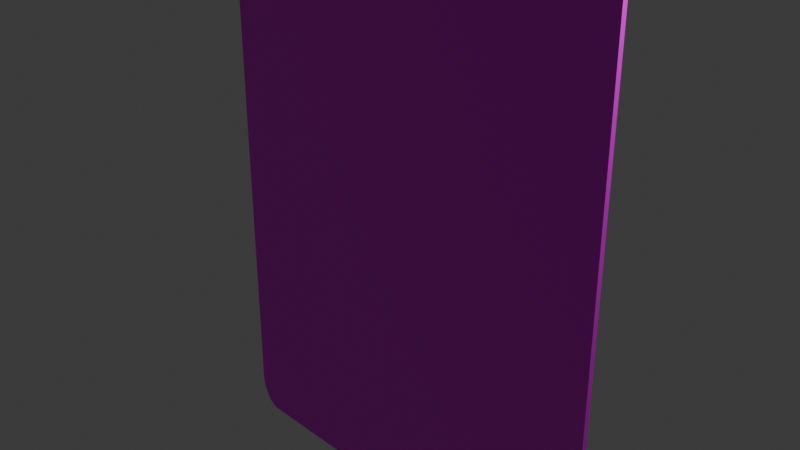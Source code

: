 # Source: card.blend  (saved by Blender 4.0.36; exported with 4.5.12 LTS)
import bpy
from mathutils import Matrix  # noqa: F401  (used for matrix-valued properties, if any)

bpy.ops.wm.read_factory_settings(use_empty=True)
scene = bpy.context.scene
scene.name = 'Scene'

# ---- collections
col_collection = bpy.data.collections.new('Collection'); scene.collection.children.link(col_collection)

# ---- images (referenced by path relative to the original .blend; pixels are not part of the script)
import os
ASSET_DIR = os.environ.get("B2B_ASSET_DIR", "")  # directory of the original .blend (textures are referenced by path, not embedded)
HERE = os.path.dirname(os.path.abspath(__file__))  # packed textures are extracted next to this script under _unpacked/

def load_image(name, relpath, width, height, colorspace="sRGB"):
    """Load a texture the original file referenced (path relative to the .blend, or extracted next to this script)."""
    p = next((c for c in (os.path.join(HERE, relpath), os.path.join(ASSET_DIR, relpath)) if relpath and os.path.exists(c)), "")
    if p:
        img = bpy.data.images.load(p, check_existing=True)
        img.name = name
    else:  # same state as the original file: an image datablock whose file is absent (Cycles renders it pink)
        img = bpy.data.images.new(name, width, height)
        img.source = "FILE"
        img.filepath = "//" + (relpath or name)
    img.colorspace_settings.name = colorspace
    return img
img_img_1348_png_001 = load_image('IMG_1348.png.001', 'IMG_1348.png', 1024, 1024, 'sRGB')
img_img_9387_png = load_image('IMG_9387.PNG', 'IMG_9387.PNG', 1024, 1024, 'sRGB')

# ---- materials (node trees are filled in below, after node groups)
mat_material = bpy.data.materials.new('Material')
mat_material.alpha_threshold = 0.0
mat_material.use_transparent_shadow = False
mat_material.roughness = 0.5
mat_material.line_color = (0.0, 0.0, 0.0, 1.0)
mat_material_001 = bpy.data.materials.new('Material.001')
mat_material_001.use_transparent_shadow = False
mat_material_002 = bpy.data.materials.new('Material.002')
mat_material_002.use_transparent_shadow = False

# ---- material node trees
mat_material.use_nodes = True; mat_material.node_tree.nodes.clear()
_N = mat_material.node_tree.nodes; _L = mat_material.node_tree.links
n0 = _N.new('ShaderNodeOutputMaterial'); n0.name = 'Material Output'; n0.location = (300, 300)
n1 = _N.new('ShaderNodeBsdfPrincipled'); n1.name = 'Principled BSDF'; n1.location = (10, 300)
n1.inputs[3].default_value = 1.45
n2 = _N.new('ShaderNodeTexImage'); n2.name = 'Image Texture'; n2.location = (-280, 275)
n2.image = img_img_1348_png_001
_L.new(n1.outputs[0], n0.inputs[0])
_L.new(n2.outputs[0], n1.inputs[0])
n0.is_active_output = True
mat_material_001.use_nodes = True; mat_material_001.node_tree.nodes.clear()
_N = mat_material_001.node_tree.nodes; _L = mat_material_001.node_tree.links
n0 = _N.new('ShaderNodeBsdfPrincipled'); n0.name = 'Principled BSDF'; n0.location = (10, 300)
n0.inputs[0].default_value = (0.2734, 0.8005, 0.5466, 1.0)
n0.inputs[3].default_value = 1.45
n1 = _N.new('ShaderNodeOutputMaterial'); n1.name = 'Material Output'; n1.location = (300, 300)
_L.new(n0.outputs[0], n1.inputs[0])
n1.is_active_output = True
mat_material_002.use_nodes = True; mat_material_002.node_tree.nodes.clear()
_N = mat_material_002.node_tree.nodes; _L = mat_material_002.node_tree.links
n0 = _N.new('ShaderNodeBsdfPrincipled'); n0.name = 'Principled BSDF'; n0.location = (10, 300)
n0.inputs[3].default_value = 1.45
n1 = _N.new('ShaderNodeOutputMaterial'); n1.name = 'Material Output'; n1.location = (300, 300)
n2 = _N.new('ShaderNodeTexImage'); n2.name = 'Image Texture'; n2.location = (-280, 275)
n2.image = img_img_9387_png
_L.new(n0.outputs[0], n1.inputs[0])
_L.new(n2.outputs[0], n0.inputs[0])
n1.is_active_output = True

# ---- world
world_world = bpy.data.worlds.new('World'); scene.world = world_world
world_world.use_nodes = True; world_world.node_tree.nodes.clear()
_N = world_world.node_tree.nodes; _L = world_world.node_tree.links
n0 = _N.new('ShaderNodeOutputWorld'); n0.name = 'World Output'; n0.location = (300, 300)
n1 = _N.new('ShaderNodeBackground'); n1.name = 'Background'; n1.location = (10, 300)
n1.inputs[0].default_value = (0.05088, 0.05088, 0.05088, 1.0)
_L.new(n1.outputs[0], n0.inputs[0])
n0.is_active_output = True
world_world.color = (0.05088, 0.05088, 0.05088)
world_world.use_sun_shadow = False
world_world.sun_shadow_jitter_overblur = 0.0

# ---- cameras
cam_camera = bpy.data.cameras.new('Camera')
cam_camera.clip_end = 100.0
cam_camera.ortho_scale = 7.314

# ---- lights
light_light = bpy.data.lights.new('Light', 'POINT')
light_light.transmission_factor = 0.0
light_light.use_soft_falloff = False
light_light.energy = 1000.0
light_light.shadow_soft_size = 0.1
light_light.shadow_maximum_resolution = 0.006
light_light.use_absolute_resolution = True

# ---- meshes
me_cube = bpy.data.meshes.new('Cube')
me_cube.from_pydata([(2.225, 0.03, 3.5), (2.5, 0.03, 3.115), (2.229, 0.03, 3.5), (2.234, 0.03, 3.5), (2.238, 0.03, 3.5), (2.242, 0.03, 3.499), (2.247, 0.03, 3.499), (2.251, 0.03, 3.498), (2.255, 0.03, 3.498), (2.259, 0.03, 3.497), (2.264, 0.03, 3.496), (2.268, 0.03, 3.495), (2.272, 0.03, 3.494), (2.277, 0.03, 3.493), (2.281, 0.03, 3.492), (2.285, 0.03, 3.491), (2.289, 0.03, 3.489), (2.293, 0.03, 3.488), (2.298, 0.03, 3.486), (2.302, 0.03, 3.485), (2.306, 0.03, 3.483), (2.31, 0.03, 3.481), (2.314, 0.03, 3.479), (2.318, 0.03, 3.477), (2.322, 0.03, 3.475), (2.326, 0.03, 3.473), (2.33, 0.03, 3.471), (2.334, 0.03, 3.468), (2.338, 0.03, 3.466), (2.342, 0.03, 3.463), (2.346, 0.03, 3.461), (2.35, 0.03, 3.458), (2.354, 0.03, 3.455), (2.357, 0.03, 3.452), (2.361, 0.03, 3.449), (2.365, 0.03, 3.446), (2.369, 0.03, 3.443), (2.372, 0.03, 3.44), (2.376, 0.03, 3.437), (2.38, 0.03, 3.433), (2.383, 0.03, 3.43), (2.387, 0.03, 3.426), (2.39, 0.03, 3.423), (2.394, 0.03, 3.419), (2.397, 0.03, 3.415), (2.4, 0.03, 3.412), (2.404, 0.03, 3.408), (2.407, 0.03, 3.404), (2.41, 0.03, 3.4), (2.413, 0.03, 3.396), (2.416, 0.03, 3.391), (2.419, 0.03, 3.387), (2.422, 0.03, 3.383), (2.425, 0.03, 3.379), (2.428, 0.03, 3.374), (2.431, 0.03, 3.37), (2.434, 0.03, 3.365), (2.437, 0.03, 3.36), (2.44, 0.03, 3.356), (2.442, 0.03, 3.351), (2.445, 0.03, 3.346), (2.447, 0.03, 3.341), (2.45, 0.03, 3.336), (2.452, 0.03, 3.331), (2.455, 0.03, 3.326), (2.457, 0.03, 3.321), (2.459, 0.03, 3.316), (2.462, 0.03, 3.311), (2.464, 0.03, 3.306), (2.466, 0.03, 3.3), (2.468, 0.03, 3.295), (2.47, 0.03, 3.29), (2.472, 0.03, 3.284), (2.474, 0.03, 3.279), (2.476, 0.03, 3.273), (2.477, 0.03, 3.268), (2.479, 0.03, 3.262), (2.481, 0.03, 3.257), (2.482, 0.03, 3.251), (2.484, 0.03, 3.245), (2.485, 0.03, 3.24), (2.487, 0.03, 3.234), (2.488, 0.03, 3.228), (2.489, 0.03, 3.222), (2.49, 0.03, 3.217), (2.491, 0.03, 3.211), (2.492, 0.03, 3.205), (2.493, 0.03, 3.199), (2.494, 0.03, 3.193), (2.495, 0.03, 3.187), (2.496, 0.03, 3.181), (2.497, 0.03, 3.175), (2.497, 0.03, 3.169), (2.498, 0.03, 3.163), (2.498, 0.03, 3.157), (2.499, 0.03, 3.151), (2.499, 0.03, 3.145), (2.499, 0.03, 3.139), (2.5, 0.03, 3.133), (2.5, 0.03, 3.127), (2.5, 0.03, 3.121), (2.5, -0.03, 3.115), (2.225, -0.03, 3.5), (2.5, -0.03, 3.121), (2.5, -0.03, 3.127), (2.5, -0.03, 3.133), (2.499, -0.03, 3.139), (2.499, -0.03, 3.145), (2.499, -0.03, 3.151), (2.498, -0.03, 3.157), (2.498, -0.03, 3.163), (2.497, -0.03, 3.169), (2.497, -0.03, 3.175), (2.496, -0.03, 3.181), (2.495, -0.03, 3.187), (2.494, -0.03, 3.193), (2.493, -0.03, 3.199), (2.492, -0.03, 3.205), (2.491, -0.03, 3.211), (2.49, -0.03, 3.217), (2.489, -0.03, 3.222), (2.488, -0.03, 3.228), (2.487, -0.03, 3.234), (2.485, -0.03, 3.24), (2.484, -0.03, 3.245), (2.482, -0.03, 3.251), (2.481, -0.03, 3.257), (2.479, -0.03, 3.262), (2.477, -0.03, 3.268), (2.476, -0.03, 3.273), (2.474, -0.03, 3.279), (2.472, -0.03, 3.284), (2.47, -0.03, 3.29), (2.468, -0.03, 3.295), (2.466, -0.03, 3.3), (2.464, -0.03, 3.306), (2.462, -0.03, 3.311), (2.459, -0.03, 3.316), (2.457, -0.03, 3.321), (2.455, -0.03, 3.326), (2.452, -0.03, 3.331), (2.45, -0.03, 3.336), (2.447, -0.03, 3.341), (2.445, -0.03, 3.346), (2.442, -0.03, 3.351), (2.44, -0.03, 3.356), (2.437, -0.03, 3.36), (2.434, -0.03, 3.365), (2.431, -0.03, 3.37), (2.428, -0.03, 3.374), (2.425, -0.03, 3.379), (2.422, -0.03, 3.383), (2.419, -0.03, 3.387), (2.416, -0.03, 3.391), (2.413, -0.03, 3.396), (2.41, -0.03, 3.4), (2.407, -0.03, 3.404), (2.404, -0.03, 3.408), (2.4, -0.03, 3.412), (2.397, -0.03, 3.415), (2.394, -0.03, 3.419), (2.39, -0.03, 3.423), (2.387, -0.03, 3.426), (2.383, -0.03, 3.43), (2.38, -0.03, 3.433), (2.376, -0.03, 3.437), (2.372, -0.03, 3.44), (2.369, -0.03, 3.443), (2.365, -0.03, 3.446), (2.361, -0.03, 3.449), (2.357, -0.03, 3.452), (2.354, -0.03, 3.455), (2.35, -0.03, 3.458), (2.346, -0.03, 3.461), (2.342, -0.03, 3.463), (2.338, -0.03, 3.466), (2.334, -0.03, 3.468), (2.33, -0.03, 3.471), (2.326, -0.03, 3.473), (2.322, -0.03, 3.475), (2.318, -0.03, 3.477), (2.314, -0.03, 3.479), (2.31, -0.03, 3.481), (2.306, -0.03, 3.483), (2.302, -0.03, 3.485), (2.298, -0.03, 3.486), (2.293, -0.03, 3.488), (2.289, -0.03, 3.489), (2.285, -0.03, 3.491), (2.281, -0.03, 3.492), (2.277, -0.03, 3.493), (2.272, -0.03, 3.494), (2.268, -0.03, 3.495), (2.264, -0.03, 3.496), (2.259, -0.03, 3.497), (2.255, -0.03, 3.498), (2.251, -0.03, 3.498), (2.247, -0.03, 3.499), (2.242, -0.03, 3.499), (2.238, -0.03, 3.5), (2.234, -0.03, 3.5), (2.229, -0.03, 3.5), (-2.5, 0.03, 3.115), (-2.225, 0.03, 3.5), (-2.5, 0.03, 3.121), (-2.5, 0.03, 3.127), (-2.5, 0.03, 3.133), (-2.499, 0.03, 3.139), (-2.499, 0.03, 3.145), (-2.499, 0.03, 3.151), (-2.498, 0.03, 3.157), (-2.498, 0.03, 3.163), (-2.497, 0.03, 3.169), (-2.497, 0.03, 3.175), (-2.496, 0.03, 3.181), (-2.495, 0.03, 3.187), (-2.494, 0.03, 3.193), (-2.493, 0.03, 3.199), (-2.492, 0.03, 3.205), (-2.491, 0.03, 3.211), (-2.49, 0.03, 3.217), (-2.489, 0.03, 3.222), (-2.488, 0.03, 3.228), (-2.487, 0.03, 3.234), (-2.485, 0.03, 3.24), (-2.484, 0.03, 3.245), (-2.482, 0.03, 3.251), (-2.481, 0.03, 3.257), (-2.479, 0.03, 3.262), (-2.477, 0.03, 3.268), (-2.476, 0.03, 3.273), (-2.474, 0.03, 3.279), (-2.472, 0.03, 3.284), (-2.47, 0.03, 3.29), (-2.468, 0.03, 3.295), (-2.466, 0.03, 3.3), (-2.464, 0.03, 3.306), (-2.462, 0.03, 3.311), (-2.459, 0.03, 3.316), (-2.457, 0.03, 3.321), (-2.455, 0.03, 3.326), (-2.452, 0.03, 3.331), (-2.45, 0.03, 3.336), (-2.447, 0.03, 3.341), (-2.445, 0.03, 3.346), (-2.442, 0.03, 3.351), (-2.44, 0.03, 3.356), (-2.437, 0.03, 3.36), (-2.434, 0.03, 3.365), (-2.431, 0.03, 3.37), (-2.428, 0.03, 3.374), (-2.425, 0.03, 3.379), (-2.422, 0.03, 3.383), (-2.419, 0.03, 3.387), (-2.416, 0.03, 3.391), (-2.413, 0.03, 3.396), (-2.41, 0.03, 3.4), (-2.407, 0.03, 3.404), (-2.404, 0.03, 3.408), (-2.4, 0.03, 3.412), (-2.397, 0.03, 3.415), (-2.394, 0.03, 3.419), (-2.39, 0.03, 3.423), (-2.387, 0.03, 3.426), (-2.383, 0.03, 3.43), (-2.38, 0.03, 3.433), (-2.376, 0.03, 3.437), (-2.372, 0.03, 3.44), (-2.369, 0.03, 3.443), (-2.365, 0.03, 3.446), (-2.361, 0.03, 3.449), (-2.357, 0.03, 3.452), (-2.354, 0.03, 3.455), (-2.35, 0.03, 3.458), (-2.346, 0.03, 3.461), (-2.342, 0.03, 3.463), (-2.338, 0.03, 3.466), (-2.334, 0.03, 3.468), (-2.33, 0.03, 3.471), (-2.326, 0.03, 3.473), (-2.322, 0.03, 3.475), (-2.318, 0.03, 3.477), (-2.314, 0.03, 3.479), (-2.31, 0.03, 3.481), (-2.306, 0.03, 3.483), (-2.302, 0.03, 3.485), (-2.298, 0.03, 3.486), (-2.293, 0.03, 3.488), (-2.289, 0.03, 3.489), (-2.285, 0.03, 3.491), (-2.281, 0.03, 3.492), (-2.277, 0.03, 3.493), (-2.272, 0.03, 3.494), (-2.268, 0.03, 3.495), (-2.264, 0.03, 3.496), (-2.259, 0.03, 3.497), (-2.255, 0.03, 3.498), (-2.251, 0.03, 3.498), (-2.247, 0.03, 3.499), (-2.242, 0.03, 3.499), (-2.238, 0.03, 3.5), (-2.234, 0.03, 3.5), (-2.229, 0.03, 3.5), (-2.225, -0.03, 3.5), (-2.5, -0.03, 3.115), (-2.229, -0.03, 3.5), (-2.234, -0.03, 3.5), (-2.238, -0.03, 3.5), (-2.242, -0.03, 3.499), (-2.247, -0.03, 3.499), (-2.251, -0.03, 3.498), (-2.255, -0.03, 3.498), (-2.259, -0.03, 3.497), (-2.264, -0.03, 3.496), (-2.268, -0.03, 3.495), (-2.272, -0.03, 3.494), (-2.277, -0.03, 3.493), (-2.281, -0.03, 3.492), (-2.285, -0.03, 3.491), (-2.289, -0.03, 3.489), (-2.293, -0.03, 3.488), (-2.298, -0.03, 3.486), (-2.302, -0.03, 3.485), (-2.306, -0.03, 3.483), (-2.31, -0.03, 3.481), (-2.314, -0.03, 3.479), (-2.318, -0.03, 3.477), (-2.322, -0.03, 3.475), (-2.326, -0.03, 3.473), (-2.33, -0.03, 3.471), (-2.334, -0.03, 3.468), (-2.338, -0.03, 3.466), (-2.342, -0.03, 3.463), (-2.346, -0.03, 3.461), (-2.35, -0.03, 3.458), (-2.354, -0.03, 3.455), (-2.357, -0.03, 3.452), (-2.361, -0.03, 3.449), (-2.365, -0.03, 3.446), (-2.369, -0.03, 3.443), (-2.372, -0.03, 3.44), (-2.376, -0.03, 3.437), (-2.38, -0.03, 3.433), (-2.383, -0.03, 3.43), (-2.387, -0.03, 3.426), (-2.39, -0.03, 3.423), (-2.394, -0.03, 3.419), (-2.397, -0.03, 3.415), (-2.4, -0.03, 3.412), (-2.404, -0.03, 3.408), (-2.407, -0.03, 3.404), (-2.41, -0.03, 3.4), (-2.413, -0.03, 3.396), (-2.416, -0.03, 3.391), (-2.419, -0.03, 3.387), (-2.422, -0.03, 3.383), (-2.425, -0.03, 3.379), (-2.428, -0.03, 3.374), (-2.431, -0.03, 3.37), (-2.434, -0.03, 3.365), (-2.437, -0.03, 3.36), (-2.44, -0.03, 3.356), (-2.442, -0.03, 3.351), (-2.445, -0.03, 3.346), (-2.447, -0.03, 3.341), (-2.45, -0.03, 3.336), (-2.452, -0.03, 3.331), (-2.455, -0.03, 3.326), (-2.457, -0.03, 3.321), (-2.459, -0.03, 3.316), (-2.462, -0.03, 3.311), (-2.464, -0.03, 3.306), (-2.466, -0.03, 3.3), (-2.468, -0.03, 3.295), (-2.47, -0.03, 3.29), (-2.472, -0.03, 3.284), (-2.474, -0.03, 3.279), (-2.476, -0.03, 3.273), (-2.477, -0.03, 3.268), (-2.479, -0.03, 3.262), (-2.481, -0.03, 3.257), (-2.482, -0.03, 3.251), (-2.484, -0.03, 3.245), (-2.485, -0.03, 3.24), (-2.487, -0.03, 3.234), (-2.488, -0.03, 3.228), (-2.489, -0.03, 3.222), (-2.49, -0.03, 3.217), (-2.491, -0.03, 3.211), (-2.492, -0.03, 3.205), (-2.493, -0.03, 3.199), (-2.494, -0.03, 3.193), (-2.495, -0.03, 3.187), (-2.496, -0.03, 3.181), (-2.497, -0.03, 3.175), (-2.497, -0.03, 3.169), (-2.498, -0.03, 3.163), (-2.498, -0.03, 3.157), (-2.499, -0.03, 3.151), (-2.499, -0.03, 3.145), (-2.499, -0.03, 3.139), (-2.5, -0.03, 3.133), (-2.5, -0.03, 3.127), (-2.5, -0.03, 3.121), (-2.225, 0.03, -3.5), (-2.5, 0.03, -3.115), (-2.229, 0.03, -3.5), (-2.234, 0.03, -3.5), (-2.238, 0.03, -3.5), (-2.242, 0.03, -3.499), (-2.247, 0.03, -3.499), (-2.251, 0.03, -3.498), (-2.255, 0.03, -3.498), (-2.259, 0.03, -3.497), (-2.264, 0.03, -3.496), (-2.268, 0.03, -3.495), (-2.272, 0.03, -3.494), (-2.277, 0.03, -3.493), (-2.281, 0.03, -3.492), (-2.285, 0.03, -3.491), (-2.289, 0.03, -3.489), (-2.293, 0.03, -3.488), (-2.298, 0.03, -3.486), (-2.302, 0.03, -3.485), (-2.306, 0.03, -3.483), (-2.31, 0.03, -3.481), (-2.314, 0.03, -3.479), (-2.318, 0.03, -3.477), (-2.322, 0.03, -3.475), (-2.326, 0.03, -3.473), (-2.33, 0.03, -3.471), (-2.334, 0.03, -3.468), (-2.338, 0.03, -3.466), (-2.342, 0.03, -3.463), (-2.346, 0.03, -3.461), (-2.35, 0.03, -3.458), (-2.354, 0.03, -3.455), (-2.357, 0.03, -3.452), (-2.361, 0.03, -3.449), (-2.365, 0.03, -3.446), (-2.369, 0.03, -3.443), (-2.372, 0.03, -3.44), (-2.376, 0.03, -3.437), (-2.38, 0.03, -3.433), (-2.383, 0.03, -3.43), (-2.387, 0.03, -3.426), (-2.39, 0.03, -3.423), (-2.394, 0.03, -3.419), (-2.397, 0.03, -3.415), (-2.4, 0.03, -3.412), (-2.404, 0.03, -3.408), (-2.407, 0.03, -3.404), (-2.41, 0.03, -3.4), (-2.413, 0.03, -3.396), (-2.416, 0.03, -3.391), (-2.419, 0.03, -3.387), (-2.422, 0.03, -3.383), (-2.425, 0.03, -3.379), (-2.428, 0.03, -3.374), (-2.431, 0.03, -3.37), (-2.434, 0.03, -3.365), (-2.437, 0.03, -3.36), (-2.44, 0.03, -3.356), (-2.442, 0.03, -3.351), (-2.445, 0.03, -3.346), (-2.447, 0.03, -3.341), (-2.45, 0.03, -3.336), (-2.452, 0.03, -3.331), (-2.455, 0.03, -3.326), (-2.457, 0.03, -3.321), (-2.459, 0.03, -3.316), (-2.462, 0.03, -3.311), (-2.464, 0.03, -3.306), (-2.466, 0.03, -3.3), (-2.468, 0.03, -3.295), (-2.47, 0.03, -3.29), (-2.472, 0.03, -3.284), (-2.474, 0.03, -3.279), (-2.476, 0.03, -3.273), (-2.477, 0.03, -3.268), (-2.479, 0.03, -3.262), (-2.481, 0.03, -3.257), (-2.482, 0.03, -3.251), (-2.484, 0.03, -3.245), (-2.485, 0.03, -3.24), (-2.487, 0.03, -3.234), (-2.488, 0.03, -3.228), (-2.489, 0.03, -3.222), (-2.49, 0.03, -3.217), (-2.491, 0.03, -3.211), (-2.492, 0.03, -3.205), (-2.493, 0.03, -3.199), (-2.494, 0.03, -3.193), (-2.495, 0.03, -3.187), (-2.496, 0.03, -3.181), (-2.497, 0.03, -3.175), (-2.497, 0.03, -3.169), (-2.498, 0.03, -3.163), (-2.498, 0.03, -3.157), (-2.499, 0.03, -3.151), (-2.499, 0.03, -3.145), (-2.499, 0.03, -3.139), (-2.5, 0.03, -3.133), (-2.5, 0.03, -3.127), (-2.5, 0.03, -3.121), (-2.5, -0.03, -3.115), (-2.225, -0.03, -3.5), (-2.5, -0.03, -3.121), (-2.5, -0.03, -3.127), (-2.5, -0.03, -3.133), (-2.499, -0.03, -3.139), (-2.499, -0.03, -3.145), (-2.499, -0.03, -3.151), (-2.498, -0.03, -3.157), (-2.498, -0.03, -3.163), (-2.497, -0.03, -3.169), (-2.497, -0.03, -3.175), (-2.496, -0.03, -3.181), (-2.495, -0.03, -3.187), (-2.494, -0.03, -3.193), (-2.493, -0.03, -3.199), (-2.492, -0.03, -3.205), (-2.491, -0.03, -3.211), (-2.49, -0.03, -3.217), (-2.489, -0.03, -3.222), (-2.488, -0.03, -3.228), (-2.487, -0.03, -3.234), (-2.485, -0.03, -3.24), (-2.484, -0.03, -3.245), (-2.482, -0.03, -3.251), (-2.481, -0.03, -3.257), (-2.479, -0.03, -3.262), (-2.477, -0.03, -3.268), (-2.476, -0.03, -3.273), (-2.474, -0.03, -3.279), (-2.472, -0.03, -3.284), (-2.47, -0.03, -3.29), (-2.468, -0.03, -3.295), (-2.466, -0.03, -3.3), (-2.464, -0.03, -3.306), (-2.462, -0.03, -3.311), (-2.459, -0.03, -3.316), (-2.457, -0.03, -3.321), (-2.455, -0.03, -3.326), (-2.452, -0.03, -3.331), (-2.45, -0.03, -3.336), (-2.447, -0.03, -3.341), (-2.445, -0.03, -3.346), (-2.442, -0.03, -3.351), (-2.44, -0.03, -3.356), (-2.437, -0.03, -3.36), (-2.434, -0.03, -3.365), (-2.431, -0.03, -3.37), (-2.428, -0.03, -3.374), (-2.425, -0.03, -3.379), (-2.422, -0.03, -3.383), (-2.419, -0.03, -3.387), (-2.416, -0.03, -3.391), (-2.413, -0.03, -3.396), (-2.41, -0.03, -3.4), (-2.407, -0.03, -3.404), (-2.404, -0.03, -3.408), (-2.4, -0.03, -3.412), (-2.397, -0.03, -3.415), (-2.394, -0.03, -3.419), (-2.39, -0.03, -3.423), (-2.387, -0.03, -3.426), (-2.383, -0.03, -3.43), (-2.38, -0.03, -3.433), (-2.376, -0.03, -3.437), (-2.372, -0.03, -3.44), (-2.369, -0.03, -3.443), (-2.365, -0.03, -3.446), (-2.361, -0.03, -3.449), (-2.357, -0.03, -3.452), (-2.354, -0.03, -3.455), (-2.35, -0.03, -3.458), (-2.346, -0.03, -3.461), (-2.342, -0.03, -3.463), (-2.338, -0.03, -3.466), (-2.334, -0.03, -3.468), (-2.33, -0.03, -3.471), (-2.326, -0.03, -3.473), (-2.322, -0.03, -3.475), (-2.318, -0.03, -3.477), (-2.314, -0.03, -3.479), (-2.31, -0.03, -3.481), (-2.306, -0.03, -3.483), (-2.302, -0.03, -3.485), (-2.298, -0.03, -3.486), (-2.293, -0.03, -3.488), (-2.289, -0.03, -3.489), (-2.285, -0.03, -3.491), (-2.281, -0.03, -3.492), (-2.277, -0.03, -3.493), (-2.272, -0.03, -3.494), (-2.268, -0.03, -3.495), (-2.264, -0.03, -3.496), (-2.259, -0.03, -3.497), (-2.255, -0.03, -3.498), (-2.251, -0.03, -3.498), (-2.247, -0.03, -3.499), (-2.242, -0.03, -3.499), (-2.238, -0.03, -3.5), (-2.234, -0.03, -3.5), (-2.229, -0.03, -3.5), (2.5, 0.03, -3.115), (2.225, 0.03, -3.5), (2.5, 0.03, -3.121), (2.5, 0.03, -3.127), (2.5, 0.03, -3.133), (2.499, 0.03, -3.139), (2.499, 0.03, -3.145), (2.499, 0.03, -3.151), (2.498, 0.03, -3.157), (2.498, 0.03, -3.163), (2.497, 0.03, -3.169), (2.497, 0.03, -3.175), (2.496, 0.03, -3.181), (2.495, 0.03, -3.187), (2.494, 0.03, -3.193), (2.493, 0.03, -3.199), (2.492, 0.03, -3.205), (2.491, 0.03, -3.211), (2.49, 0.03, -3.217), (2.489, 0.03, -3.222), (2.488, 0.03, -3.228), (2.487, 0.03, -3.234), (2.485, 0.03, -3.24), (2.484, 0.03, -3.245), (2.482, 0.03, -3.251), (2.481, 0.03, -3.257), (2.479, 0.03, -3.262), (2.477, 0.03, -3.268), (2.476, 0.03, -3.273), (2.474, 0.03, -3.279), (2.472, 0.03, -3.284), (2.47, 0.03, -3.29), (2.468, 0.03, -3.295), (2.466, 0.03, -3.3), (2.464, 0.03, -3.306), (2.462, 0.03, -3.311), (2.459, 0.03, -3.316), (2.457, 0.03, -3.321), (2.455, 0.03, -3.326), (2.452, 0.03, -3.331), (2.45, 0.03, -3.336), (2.447, 0.03, -3.341), (2.445, 0.03, -3.346), (2.442, 0.03, -3.351), (2.44, 0.03, -3.356), (2.437, 0.03, -3.36), (2.434, 0.03, -3.365), (2.431, 0.03, -3.37), (2.428, 0.03, -3.374), (2.425, 0.03, -3.379), (2.422, 0.03, -3.383), (2.419, 0.03, -3.387), (2.416, 0.03, -3.391), (2.413, 0.03, -3.396), (2.41, 0.03, -3.4), (2.407, 0.03, -3.404), (2.404, 0.03, -3.408), (2.4, 0.03, -3.412), (2.397, 0.03, -3.415), (2.394, 0.03, -3.419), (2.39, 0.03, -3.423), (2.387, 0.03, -3.426), (2.383, 0.03, -3.43), (2.38, 0.03, -3.433), (2.376, 0.03, -3.437), (2.372, 0.03, -3.44), (2.369, 0.03, -3.443), (2.365, 0.03, -3.446), (2.361, 0.03, -3.449), (2.357, 0.03, -3.452), (2.354, 0.03, -3.455), (2.35, 0.03, -3.458), (2.346, 0.03, -3.461), (2.342, 0.03, -3.463), (2.338, 0.03, -3.466), (2.334, 0.03, -3.468), (2.33, 0.03, -3.471), (2.326, 0.03, -3.473), (2.322, 0.03, -3.475), (2.318, 0.03, -3.477), (2.314, 0.03, -3.479), (2.31, 0.03, -3.481), (2.306, 0.03, -3.483), (2.302, 0.03, -3.485), (2.298, 0.03, -3.486), (2.293, 0.03, -3.488), (2.289, 0.03, -3.489), (2.285, 0.03, -3.491), (2.281, 0.03, -3.492), (2.277, 0.03, -3.493), (2.272, 0.03, -3.494), (2.268, 0.03, -3.495), (2.264, 0.03, -3.496), (2.259, 0.03, -3.497), (2.255, 0.03, -3.498), (2.251, 0.03, -3.498), (2.247, 0.03, -3.499), (2.242, 0.03, -3.499), (2.238, 0.03, -3.5), (2.234, 0.03, -3.5), (2.229, 0.03, -3.5), (2.225, -0.03, -3.5), (2.5, -0.03, -3.115), (2.229, -0.03, -3.5), (2.234, -0.03, -3.5), (2.238, -0.03, -3.5), (2.242, -0.03, -3.499), (2.247, -0.03, -3.499), (2.251, -0.03, -3.498), (2.255, -0.03, -3.498), (2.259, -0.03, -3.497), (2.264, -0.03, -3.496), (2.268, -0.03, -3.495), (2.272, -0.03, -3.494), (2.277, -0.03, -3.493), (2.281, -0.03, -3.492), (2.285, -0.03, -3.491), (2.289, -0.03, -3.489), (2.293, -0.03, -3.488), (2.298, -0.03, -3.486), (2.302, -0.03, -3.485), (2.306, -0.03, -3.483), (2.31, -0.03, -3.481), (2.314, -0.03, -3.479), (2.318, -0.03, -3.477), (2.322, -0.03, -3.475), (2.326, -0.03, -3.473), (2.33, -0.03, -3.471), (2.334, -0.03, -3.468), (2.338, -0.03, -3.466), (2.342, -0.03, -3.463), (2.346, -0.03, -3.461), (2.35, -0.03, -3.458), (2.354, -0.03, -3.455), (2.357, -0.03, -3.452), (2.361, -0.03, -3.449), (2.365, -0.03, -3.446), (2.369, -0.03, -3.443), (2.372, -0.03, -3.44), (2.376, -0.03, -3.437), (2.38, -0.03, -3.433), (2.383, -0.03, -3.43), (2.387, -0.03, -3.426), (2.39, -0.03, -3.423), (2.394, -0.03, -3.419), (2.397, -0.03, -3.415), (2.4, -0.03, -3.412), (2.404, -0.03, -3.408), (2.407, -0.03, -3.404), (2.41, -0.03, -3.4), (2.413, -0.03, -3.396), (2.416, -0.03, -3.391), (2.419, -0.03, -3.387), (2.422, -0.03, -3.383), (2.425, -0.03, -3.379), (2.428, -0.03, -3.374), (2.431, -0.03, -3.37), (2.434, -0.03, -3.365), (2.437, -0.03, -3.36), (2.44, -0.03, -3.356), (2.442, -0.03, -3.351), (2.445, -0.03, -3.346), (2.447, -0.03, -3.341), (2.45, -0.03, -3.336), (2.452, -0.03, -3.331), (2.455, -0.03, -3.326), (2.457, -0.03, -3.321), (2.459, -0.03, -3.316), (2.462, -0.03, -3.311), (2.464, -0.03, -3.306), (2.466, -0.03, -3.3), (2.468, -0.03, -3.295), (2.47, -0.03, -3.29), (2.472, -0.03, -3.284), (2.474, -0.03, -3.279), (2.476, -0.03, -3.273), (2.477, -0.03, -3.268), (2.479, -0.03, -3.262), (2.481, -0.03, -3.257), (2.482, -0.03, -3.251), (2.484, -0.03, -3.245), (2.485, -0.03, -3.24), (2.487, -0.03, -3.234), (2.488, -0.03, -3.228), (2.489, -0.03, -3.222), (2.49, -0.03, -3.217), (2.491, -0.03, -3.211), (2.492, -0.03, -3.205), (2.493, -0.03, -3.199), (2.494, -0.03, -3.193), (2.495, -0.03, -3.187), (2.496, -0.03, -3.181), (2.497, -0.03, -3.175), (2.497, -0.03, -3.169), (2.498, -0.03, -3.163), (2.498, -0.03, -3.157), (2.499, -0.03, -3.151), (2.499, -0.03, -3.145), (2.499, -0.03, -3.139), (2.5, -0.03, -3.133), (2.5, -0.03, -3.127), (2.5, -0.03, -3.121)], [], [(0, 203, 303, 102), (707, 709, 710, 711, 712, 713, 714, 715, 716, 717, 718, 719, 720, 721, 722, 723, 724, 725, 726, 727, 728, 729, 730, 731, 732, 733, 734, 735, 736, 737, 738, 739, 740, 741, 742, 743, 744, 745, 746, 747, 748, 749, 750, 751, 752, 753, 754, 755, 756, 757, 758, 759, 760, 761, 762, 763, 764, 765, 766, 767, 768, 769, 770, 771, 772, 773, 774, 775, 776, 777, 778, 779, 780, 781, 782, 783, 784, 785, 786, 787, 788, 789, 790, 791, 792, 793, 794, 795, 796, 797, 798, 799, 800, 801, 802, 803, 804, 805, 806, 807, 708, 101, 103, 104, 105, 106, 107, 108, 109, 110, 111, 112, 113, 114, 115, 116, 117, 118, 119, 120, 121, 122, 123, 124, 125, 126, 127, 128, 129, 130, 131, 132, 133, 134, 135, 136, 137, 138, 139, 140, 141, 142, 143, 144, 145, 146, 147, 148, 149, 150, 151, 152, 153, 154, 155, 156, 157, 158, 159, 160, 161, 162, 163, 164, 165, 166, 167, 168, 169, 170, 171, 172, 173, 174, 175, 176, 177, 178, 179, 180, 181, 182, 183, 184, 185, 186, 187, 188, 189, 190, 191, 192, 193, 194, 195, 196, 197, 198, 199, 200, 201, 102, 303, 305, 306, 307, 308, 309, 310, 311, 312, 313, 314, 315, 316, 317, 318, 319, 320, 321, 322, 323, 324, 325, 326, 327, 328, 329, 330, 331, 332, 333, 334, 335, 336, 337, 338, 339, 340, 341, 342, 343, 344, 345, 346, 347, 348, 349, 350, 351, 352, 353, 354, 355, 356, 357, 358, 359, 360, 361, 362, 363, 364, 365, 366, 367, 368, 369, 370, 371, 372, 373, 374, 375, 376, 377, 378, 379, 380, 381, 382, 383, 384, 385, 386, 387, 388, 389, 390, 391, 392, 393, 394, 395, 396, 397, 398, 399, 400, 401, 402, 403, 304, 505, 507, 508, 509, 510, 511, 512, 513, 514, 515, 516, 517, 518, 519, 520, 521, 522, 523, 524, 525, 526, 527, 528, 529, 530, 531, 532, 533, 534, 535, 536, 537, 538, 539, 540, 541, 542, 543, 544, 545, 546, 547, 548, 549, 550, 551, 552, 553, 554, 555, 556, 557, 558, 559, 560, 561, 562, 563, 564, 565, 566, 567, 568, 569, 570, 571, 572, 573, 574, 575, 576, 577, 578, 579, 580, 581, 582, 583, 584, 585, 586, 587, 588, 589, 590, 591, 592, 593, 594, 595, 596, 597, 598, 599, 600, 601, 602, 603, 604, 605, 506), (404, 406, 407, 408, 409, 410, 411, 412, 413, 414, 415, 416, 417, 418, 419, 420, 421, 422, 423, 424, 425, 426, 427, 428, 429, 430, 431, 432, 433, 434, 435, 436, 437, 438, 439, 440, 441, 442, 443, 444, 445, 446, 447, 448, 449, 450, 451, 452, 453, 454, 455, 456, 457, 458, 459, 460, 461, 462, 463, 464, 465, 466, 467, 468, 469, 470, 471, 472, 473, 474, 475, 476, 477, 478, 479, 480, 481, 482, 483, 484, 485, 486, 487, 488, 489, 490, 491, 492, 493, 494, 495, 496, 497, 498, 499, 500, 501, 502, 503, 504, 405, 202, 204, 205, 206, 207, 208, 209, 210, 211, 212, 213, 214, 215, 216, 217, 218, 219, 220, 221, 222, 223, 224, 225, 226, 227, 228, 229, 230, 231, 232, 233, 234, 235, 236, 237, 238, 239, 240, 241, 242, 243, 244, 245, 246, 247, 248, 249, 250, 251, 252, 253, 254, 255, 256, 257, 258, 259, 260, 261, 262, 263, 264, 265, 266, 267, 268, 269, 270, 271, 272, 273, 274, 275, 276, 277, 278, 279, 280, 281, 282, 283, 284, 285, 286, 287, 288, 289, 290, 291, 292, 293, 294, 295, 296, 297, 298, 299, 300, 301, 302, 203, 0, 2, 3, 4, 5, 6, 7, 8, 9, 10, 11, 12, 13, 14, 15, 16, 17, 18, 19, 20, 21, 22, 23, 24, 25, 26, 27, 28, 29, 30, 31, 32, 33, 34, 35, 36, 37, 38, 39, 40, 41, 42, 43, 44, 45, 46, 47, 48, 49, 50, 51, 52, 53, 54, 55, 56, 57, 58, 59, 60, 61, 62, 63, 64, 65, 66, 67, 68, 69, 70, 71, 72, 73, 74, 75, 76, 77, 78, 79, 80, 81, 82, 83, 84, 85, 86, 87, 88, 89, 90, 91, 92, 93, 94, 95, 96, 97, 98, 99, 100, 1, 606, 608, 609, 610, 611, 612, 613, 614, 615, 616, 617, 618, 619, 620, 621, 622, 623, 624, 625, 626, 627, 628, 629, 630, 631, 632, 633, 634, 635, 636, 637, 638, 639, 640, 641, 642, 643, 644, 645, 646, 647, 648, 649, 650, 651, 652, 653, 654, 655, 656, 657, 658, 659, 660, 661, 662, 663, 664, 665, 666, 667, 668, 669, 670, 671, 672, 673, 674, 675, 676, 677, 678, 679, 680, 681, 682, 683, 684, 685, 686, 687, 688, 689, 690, 691, 692, 693, 694, 695, 696, 697, 698, 699, 700, 701, 702, 703, 704, 705, 706, 607), (0, 102, 201, 2), (2, 201, 200, 3), (3, 200, 199, 4), (4, 199, 198, 5), (5, 198, 197, 6), (6, 197, 196, 7), (7, 196, 195, 8), (8, 195, 194, 9), (9, 194, 193, 10), (10, 193, 192, 11), (11, 192, 191, 12), (12, 191, 190, 13), (13, 190, 189, 14), (14, 189, 188, 15), (15, 188, 187, 16), (16, 187, 186, 17), (17, 186, 185, 18), (18, 185, 184, 19), (19, 184, 183, 20), (20, 183, 182, 21), (21, 182, 181, 22), (22, 181, 180, 23), (23, 180, 179, 24), (24, 179, 178, 25), (25, 178, 177, 26), (26, 177, 176, 27), (27, 176, 175, 28), (28, 175, 174, 29), (29, 174, 173, 30), (30, 173, 172, 31), (31, 172, 171, 32), (32, 171, 170, 33), (33, 170, 169, 34), (34, 169, 168, 35), (35, 168, 167, 36), (36, 167, 166, 37), (37, 166, 165, 38), (38, 165, 164, 39), (39, 164, 163, 40), (40, 163, 162, 41), (41, 162, 161, 42), (42, 161, 160, 43), (43, 160, 159, 44), (44, 159, 158, 45), (45, 158, 157, 46), (46, 157, 156, 47), (47, 156, 155, 48), (48, 155, 154, 49), (49, 154, 153, 50), (50, 153, 152, 51), (51, 152, 151, 52), (52, 151, 150, 53), (53, 150, 149, 54), (54, 149, 148, 55), (55, 148, 147, 56), (56, 147, 146, 57), (57, 146, 145, 58), (58, 145, 144, 59), (59, 144, 143, 60), (60, 143, 142, 61), (61, 142, 141, 62), (62, 141, 140, 63), (63, 140, 139, 64), (64, 139, 138, 65), (65, 138, 137, 66), (66, 137, 136, 67), (67, 136, 135, 68), (68, 135, 134, 69), (69, 134, 133, 70), (70, 133, 132, 71), (71, 132, 131, 72), (72, 131, 130, 73), (73, 130, 129, 74), (74, 129, 128, 75), (75, 128, 127, 76), (76, 127, 126, 77), (77, 126, 125, 78), (78, 125, 124, 79), (79, 124, 123, 80), (80, 123, 122, 81), (81, 122, 121, 82), (82, 121, 120, 83), (83, 120, 119, 84), (84, 119, 118, 85), (85, 118, 117, 86), (86, 117, 116, 87), (87, 116, 115, 88), (88, 115, 114, 89), (89, 114, 113, 90), (90, 113, 112, 91), (91, 112, 111, 92), (92, 111, 110, 93), (93, 110, 109, 94), (94, 109, 108, 95), (95, 108, 107, 96), (96, 107, 106, 97), (97, 106, 105, 98), (98, 105, 104, 99), (99, 104, 103, 100), (100, 103, 101, 1), (606, 1, 101, 708), (303, 203, 302, 305), (305, 302, 301, 306), (306, 301, 300, 307), (307, 300, 299, 308), (308, 299, 298, 309), (309, 298, 297, 310), (310, 297, 296, 311), (311, 296, 295, 312), (312, 295, 294, 313), (313, 294, 293, 314), (314, 293, 292, 315), (315, 292, 291, 316), (316, 291, 290, 317), (317, 290, 289, 318), (318, 289, 288, 319), (319, 288, 287, 320), (320, 287, 286, 321), (321, 286, 285, 322), (322, 285, 284, 323), (323, 284, 283, 324), (324, 283, 282, 325), (325, 282, 281, 326), (326, 281, 280, 327), (327, 280, 279, 328), (328, 279, 278, 329), (329, 278, 277, 330), (330, 277, 276, 331), (331, 276, 275, 332), (332, 275, 274, 333), (333, 274, 273, 334), (334, 273, 272, 335), (335, 272, 271, 336), (336, 271, 270, 337), (337, 270, 269, 338), (338, 269, 268, 339), (339, 268, 267, 340), (340, 267, 266, 341), (341, 266, 265, 342), (342, 265, 264, 343), (343, 264, 263, 344), (344, 263, 262, 345), (345, 262, 261, 346), (346, 261, 260, 347), (347, 260, 259, 348), (348, 259, 258, 349), (349, 258, 257, 350), (350, 257, 256, 351), (351, 256, 255, 352), (352, 255, 254, 353), (353, 254, 253, 354), (354, 253, 252, 355), (355, 252, 251, 356), (356, 251, 250, 357), (357, 250, 249, 358), (358, 249, 248, 359), (359, 248, 247, 360), (360, 247, 246, 361), (361, 246, 245, 362), (362, 245, 244, 363), (363, 244, 243, 364), (364, 243, 242, 365), (365, 242, 241, 366), (366, 241, 240, 367), (367, 240, 239, 368), (368, 239, 238, 369), (369, 238, 237, 370), (370, 237, 236, 371), (371, 236, 235, 372), (372, 235, 234, 373), (373, 234, 233, 374), (374, 233, 232, 375), (375, 232, 231, 376), (376, 231, 230, 377), (377, 230, 229, 378), (378, 229, 228, 379), (379, 228, 227, 380), (380, 227, 226, 381), (381, 226, 225, 382), (382, 225, 224, 383), (383, 224, 223, 384), (384, 223, 222, 385), (385, 222, 221, 386), (386, 221, 220, 387), (387, 220, 219, 388), (388, 219, 218, 389), (389, 218, 217, 390), (390, 217, 216, 391), (391, 216, 215, 392), (392, 215, 214, 393), (393, 214, 213, 394), (394, 213, 212, 395), (395, 212, 211, 396), (396, 211, 210, 397), (397, 210, 209, 398), (398, 209, 208, 399), (399, 208, 207, 400), (400, 207, 206, 401), (401, 206, 205, 402), (402, 205, 204, 403), (403, 204, 202, 304), (404, 506, 605, 406), (406, 605, 604, 407), (407, 604, 603, 408), (408, 603, 602, 409), (409, 602, 601, 410), (410, 601, 600, 411), (411, 600, 599, 412), (412, 599, 598, 413), (413, 598, 597, 414), (414, 597, 596, 415), (415, 596, 595, 416), (416, 595, 594, 417), (417, 594, 593, 418), (418, 593, 592, 419), (419, 592, 591, 420), (420, 591, 590, 421), (421, 590, 589, 422), (422, 589, 588, 423), (423, 588, 587, 424), (424, 587, 586, 425), (425, 586, 585, 426), (426, 585, 584, 427), (427, 584, 583, 428), (428, 583, 582, 429), (429, 582, 581, 430), (430, 581, 580, 431), (431, 580, 579, 432), (432, 579, 578, 433), (433, 578, 577, 434), (434, 577, 576, 435), (435, 576, 575, 436), (436, 575, 574, 437), (437, 574, 573, 438), (438, 573, 572, 439), (439, 572, 571, 440), (440, 571, 570, 441), (441, 570, 569, 442), (442, 569, 568, 443), (443, 568, 567, 444), (444, 567, 566, 445), (445, 566, 565, 446), (446, 565, 564, 447), (447, 564, 563, 448), (448, 563, 562, 449), (449, 562, 561, 450), (450, 561, 560, 451), (451, 560, 559, 452), (452, 559, 558, 453), (453, 558, 557, 454), (454, 557, 556, 455), (455, 556, 555, 456), (456, 555, 554, 457), (457, 554, 553, 458), (458, 553, 552, 459), (459, 552, 551, 460), (460, 551, 550, 461), (461, 550, 549, 462), (462, 549, 548, 463), (463, 548, 547, 464), (464, 547, 546, 465), (465, 546, 545, 466), (466, 545, 544, 467), (467, 544, 543, 468), (468, 543, 542, 469), (469, 542, 541, 470), (470, 541, 540, 471), (471, 540, 539, 472), (472, 539, 538, 473), (473, 538, 537, 474), (474, 537, 536, 475), (475, 536, 535, 476), (476, 535, 534, 477), (477, 534, 533, 478), (478, 533, 532, 479), (479, 532, 531, 480), (480, 531, 530, 481), (481, 530, 529, 482), (482, 529, 528, 483), (483, 528, 527, 484), (484, 527, 526, 485), (485, 526, 525, 486), (486, 525, 524, 487), (487, 524, 523, 488), (488, 523, 522, 489), (489, 522, 521, 490), (490, 521, 520, 491), (491, 520, 519, 492), (492, 519, 518, 493), (493, 518, 517, 494), (494, 517, 516, 495), (495, 516, 515, 496), (496, 515, 514, 497), (497, 514, 513, 498), (498, 513, 512, 499), (499, 512, 511, 500), (500, 511, 510, 501), (501, 510, 509, 502), (502, 509, 508, 503), (503, 508, 507, 504), (504, 507, 505, 405), (505, 304, 202, 405), (707, 607, 706, 709), (709, 706, 705, 710), (710, 705, 704, 711), (711, 704, 703, 712), (712, 703, 702, 713), (713, 702, 701, 714), (714, 701, 700, 715), (715, 700, 699, 716), (716, 699, 698, 717), (717, 698, 697, 718), (718, 697, 696, 719), (719, 696, 695, 720), (720, 695, 694, 721), (721, 694, 693, 722), (722, 693, 692, 723), (723, 692, 691, 724), (724, 691, 690, 725), (725, 690, 689, 726), (726, 689, 688, 727), (727, 688, 687, 728), (728, 687, 686, 729), (729, 686, 685, 730), (730, 685, 684, 731), (731, 684, 683, 732), (732, 683, 682, 733), (733, 682, 681, 734), (734, 681, 680, 735), (735, 680, 679, 736), (736, 679, 678, 737), (737, 678, 677, 738), (738, 677, 676, 739), (739, 676, 675, 740), (740, 675, 674, 741), (741, 674, 673, 742), (742, 673, 672, 743), (743, 672, 671, 744), (744, 671, 670, 745), (745, 670, 669, 746), (746, 669, 668, 747), (747, 668, 667, 748), (748, 667, 666, 749), (749, 666, 665, 750), (750, 665, 664, 751), (751, 664, 663, 752), (752, 663, 662, 753), (753, 662, 661, 754), (754, 661, 660, 755), (755, 660, 659, 756), (756, 659, 658, 757), (757, 658, 657, 758), (758, 657, 656, 759), (759, 656, 655, 760), (760, 655, 654, 761), (761, 654, 653, 762), (762, 653, 652, 763), (763, 652, 651, 764), (764, 651, 650, 765), (765, 650, 649, 766), (766, 649, 648, 767), (767, 648, 647, 768), (768, 647, 646, 769), (769, 646, 645, 770), (770, 645, 644, 771), (771, 644, 643, 772), (772, 643, 642, 773), (773, 642, 641, 774), (774, 641, 640, 775), (775, 640, 639, 776), (776, 639, 638, 777), (777, 638, 637, 778), (778, 637, 636, 779), (779, 636, 635, 780), (780, 635, 634, 781), (781, 634, 633, 782), (782, 633, 632, 783), (783, 632, 631, 784), (784, 631, 630, 785), (785, 630, 629, 786), (786, 629, 628, 787), (787, 628, 627, 788), (788, 627, 626, 789), (789, 626, 625, 790), (790, 625, 624, 791), (791, 624, 623, 792), (792, 623, 622, 793), (793, 622, 621, 794), (794, 621, 620, 795), (795, 620, 619, 796), (796, 619, 618, 797), (797, 618, 617, 798), (798, 617, 616, 799), (799, 616, 615, 800), (800, 615, 614, 801), (801, 614, 613, 802), (802, 613, 612, 803), (803, 612, 611, 804), (804, 611, 610, 805), (805, 610, 609, 806), (806, 609, 608, 807), (807, 608, 606, 708), (404, 607, 707, 506)])
me_cube.polygons.foreach_set('material_index', [0, 0, 2, 0, 0, 0, 0, 0, 0, 0, 0, 0, 0, 0, 0, 0, 0, 0, 0, 0, 0, 0, 0, 0, 0, 0, 0, 0, 0, 0, 0, 0, 0, 0, 0, 0, 0, 0, 0, 0, 0, 0, 0, 0, 0, 0, 0, 0, 0, 0, 0, 0, 0, 0, 0, 0, 0, 0, 0, 0, 0, 0, 0, 0, 0, 0, 0, 0, 0, 0, 0, 0, 0, 0, 0, 0, 0, 0, 0, 0, 0, 0, 0, 0, 0, 0, 0, 0, 0, 0, 0, 0, 0, 0, 0, 0, 0, 0, 0, 0, 0, 0, 0, 0, 0, 0, 0, 0, 0, 0, 0, 0, 0, 0, 0, 0, 0, 0, 0, 0, 0, 0, 0, 0, 0, 0, 0, 0, 0, 0, 0, 0, 0, 0, 0, 0, 0, 0, 0, 0, 0, 0, 0, 0, 0, 0, 0, 0, 0, 0, 0, 0, 0, 0, 0, 0, 0, 0, 0, 0, 0, 0, 0, 0, 0, 0, 0, 0, 0, 0, 0, 0, 0, 0, 0, 0, 0, 0, 0, 0, 0, 0, 0, 0, 0, 0, 0, 0, 0, 0, 0, 0, 0, 0, 0, 0, 0, 0, 0, 0, 0, 0, 0, 0, 0, 0, 0, 0, 0, 0, 0, 0, 0, 0, 0, 0, 0, 0, 0, 0, 0, 0, 0, 0, 0, 0, 0, 0, 0, 0, 0, 0, 0, 0, 0, 0, 0, 0, 0, 0, 0, 0, 0, 0, 0, 0, 0, 0, 0, 0, 0, 0, 0, 0, 0, 0, 0, 0, 0, 0, 0, 0, 0, 0, 0, 0, 0, 0, 0, 0, 0, 0, 0, 0, 0, 0, 0, 0, 0, 0, 0, 0, 0, 0, 0, 0, 0, 0, 0, 0, 0, 0, 0, 0, 0, 0, 0, 0, 0, 0, 0, 0, 0, 0, 0, 0, 0, 0, 0, 0, 0, 0, 0, 0, 0, 0, 0, 0, 0, 0, 0, 0, 0, 0, 0, 0, 0, 0, 0, 0, 0, 0, 0, 0, 0, 0, 0, 0, 0, 0, 0, 0, 0, 0, 0, 0, 0, 0, 0, 0, 0, 0, 0, 0, 0, 0, 0, 0, 0, 0, 0, 0, 0, 0, 0, 0, 0, 0, 0, 0, 0, 0, 0, 0, 0, 0, 0, 0, 0, 0, 0, 0, 0, 0, 0, 0, 0, 0, 0, 0, 0, 0, 0, 0, 0, 0, 0, 0, 0, 0, 0, 0, 0, 0, 0, 0])
_uv = me_cube.uv_layers.new(name='UVMap')
_uv.uv.foreach_set('vector', [0.6388, 0.5, 0.8612, 0.5, 0.8612, 0.75, 0.6388, 0.75, 0.055, 1.0, 0.05414, 1.0, 0.05327, 1.0, 0.05241, 0.9999, 0.05155, 0.9999, 0.05068, 0.9998, 0.04982, 0.9998, 0.04896, 0.9997, 0.04811, 0.9996, 0.04725, 0.9995, 0.0464, 0.9993, 0.04554, 0.9992, 0.04469, 0.999, 0.04385, 0.9989, 0.043, 0.9987, 0.04216, 0.9985, 0.04132, 0.9983, 0.04049, 0.9981, 0.03966, 0.9978, 0.03883, 0.9976, 0.038, 0.9973, 0.03718, 0.997, 0.03637, 0.9967, 0.03556, 0.9964, 0.03475, 0.9961, 0.03395, 0.9958, 0.03316, 0.9955, 0.03237, 0.9951, 0.03158, 0.9948, 0.0308, 0.9944, 0.03003, 0.994, 0.02926, 0.9936, 0.0285, 0.9932, 0.02775, 0.9928, 0.027, 0.9923, 0.02626, 0.9919, 0.02553, 0.9914, 0.0248, 0.991, 0.02409, 0.9905, 0.02337, 0.99, 0.02267, 0.9895, 0.02198, 0.989, 0.02129, 0.9885, 0.02061, 0.9879, 0.01994, 0.9874, 0.01928, 0.9868, 0.01863, 0.9863, 0.01798, 0.9857, 0.01735, 0.9851, 0.01672, 0.9845, 0.01611, 0.9839, 0.0155, 0.9833, 0.01491, 0.9827, 0.01432, 0.982, 0.01374, 0.9814, 0.01318, 0.9807, 0.01262, 0.9801, 0.01208, 0.9794, 0.01154, 0.9787, 0.01102, 0.978, 0.0105, 0.9773, 0.01, 0.9766, 0.009511, 0.9759, 0.009031, 0.9752, 0.008562, 0.9745, 0.008105, 0.9737, 0.007659, 0.973, 0.007225, 0.9723, 0.006803, 0.9715, 0.006393, 0.9707, 0.005995, 0.97, 0.005608, 0.9692, 0.005235, 0.9684, 0.004873, 0.9676, 0.004523, 0.9668, 0.004187, 0.966, 0.003862, 0.9652, 0.003551, 0.9644, 0.003252, 0.9636, 0.002965, 0.9628, 0.002692, 0.962, 0.002431, 0.9612, 0.002184, 0.9603, 0.001949, 0.9595, 0.001728, 0.9587, 0.00152, 0.9578, 0.001325, 0.957, 0.001143, 0.9562, 0.0009742, 0.9553, 0.000819, 0.9545, 0.0006771, 0.9536, 0.0005487, 0.9527, 0.0004337, 0.9519, 0.0003321, 0.951, 0.0002441, 0.9502, 0.0001695, 0.9493, 0.0001085, 0.9485, 6.106e-05, 0.9476, 2.715e-05, 0.9467, 6.795e-06, 0.9459, 0.0, 0.945, 0.0, 0.055, 6.795e-06, 0.05414, 2.715e-05, 0.05327, 6.106e-05, 0.05241, 0.0001085, 0.05155, 0.0001695, 0.05068, 0.0002441, 0.04982, 0.0003321, 0.04896, 0.0004337, 0.04811, 0.0005487, 0.04725, 0.0006771, 0.0464, 0.000819, 0.04554, 0.0009742, 0.04469, 0.001143, 0.04385, 0.001325, 0.043, 0.00152, 0.04216, 0.001728, 0.04132, 0.001949, 0.04049, 0.002184, 0.03966, 0.002431, 0.03883, 0.002692, 0.038, 0.002965, 0.03718, 0.003252, 0.03637, 0.003551, 0.03556, 0.003862, 0.03475, 0.004187, 0.03395, 0.004523, 0.03316, 0.004873, 0.03237, 0.005235, 0.03158, 0.005608, 0.0308, 0.005995, 0.03003, 0.006393, 0.02926, 0.006803, 0.0285, 0.007225, 0.02775, 0.007659, 0.027, 0.008105, 0.02626, 0.008562, 0.02553, 0.009031, 0.0248, 0.009511, 0.02409, 0.01, 0.02337, 0.0105, 0.02267, 0.01102, 0.02198, 0.01154, 0.02129, 0.01208, 0.02061, 0.01262, 0.01994, 0.01318, 0.01928, 0.01374, 0.01863, 0.01432, 0.01798, 0.01491, 0.01735, 0.0155, 0.01672, 0.01611, 0.01611, 0.01672, 0.0155, 0.01735, 0.01491, 0.01798, 0.01432, 0.01863, 0.01374, 0.01928, 0.01318, 0.01994, 0.01262, 0.02061, 0.01208, 0.02129, 0.01154, 0.02198, 0.01102, 0.02267, 0.0105, 0.02337, 0.01, 0.02409, 0.009511, 0.0248, 0.009031, 0.02553, 0.008562, 0.02626, 0.008105, 0.027, 0.007659, 0.02775, 0.007225, 0.0285, 0.006803, 0.02926, 0.006393, 0.03003, 0.005995, 0.0308, 0.005609, 0.03158, 0.005235, 0.03237, 0.004873, 0.03316, 0.004524, 0.03395, 0.004187, 0.03475, 0.003862, 0.03556, 0.003551, 0.03637, 0.003252, 0.03718, 0.002965, 0.038, 0.002692, 0.03883, 0.002431, 0.03966, 0.002184, 0.04049, 0.001949, 0.04132, 0.001728, 0.04216, 0.00152, 0.043, 0.001325, 0.04385, 0.001143, 0.04469, 0.0009742, 0.04554, 0.000819, 0.0464, 0.0006772, 0.04725, 0.0005487, 0.04811, 0.0004337, 0.04896, 0.0003322, 0.04982, 0.0002441, 0.05068, 0.0001696, 0.05155, 0.0001086, 0.05241, 6.109e-05, 0.05327, 2.717e-05, 0.05414, 6.817e-06, 0.055, 0.0, 0.945, 0.0, 0.9459, 6.817e-06, 0.9467, 2.717e-05, 0.9476, 6.109e-05, 0.9485, 0.0001086, 0.9493, 0.0001696, 0.9502, 0.0002441, 0.951, 0.0003322, 0.9519, 0.0004337, 0.9527, 0.0005487, 0.9536, 0.0006772, 0.9545, 0.000819, 0.9553, 0.0009742, 0.9562, 0.001143, 0.957, 0.001325, 0.9578, 0.00152, 0.9587, 0.001728, 0.9595, 0.001949, 0.9603, 0.002184, 0.9612, 0.002431, 0.962, 0.002692, 0.9628, 0.002965, 0.9636, 0.003252, 0.9644, 0.003551, 0.9652, 0.003862, 0.966, 0.004187, 0.9668, 0.004524, 0.9676, 0.004873, 0.9684, 0.005235, 0.9692, 0.005609, 0.97, 0.005995, 0.9707, 0.006393, 0.9715, 0.006803, 0.9723, 0.007225, 0.973, 0.007659, 0.9737, 0.008105, 0.9745, 0.008562, 0.9752, 0.009031, 0.9759, 0.009511, 0.9766, 0.01, 0.9773, 0.0105, 0.978, 0.01102, 0.9787, 0.01154, 0.9794, 0.01208, 0.9801, 0.01262, 0.9807, 0.01318, 0.9814, 0.01374, 0.982, 0.01432, 0.9827, 0.01491, 0.9833, 0.0155, 0.9839, 0.01611, 0.9845, 0.01672, 0.9851, 0.01735, 0.9857, 0.01798, 0.9863, 0.01863, 0.9868, 0.01928, 0.9874, 0.01994, 0.9879, 0.02061, 0.9885, 0.02129, 0.989, 0.02198, 0.9895, 0.02267, 0.99, 0.02337, 0.9905, 0.02409, 0.991, 0.0248, 0.9914, 0.02553, 0.9919, 0.02626, 0.9923, 0.027, 0.9928, 0.02775, 0.9932, 0.0285, 0.9936, 0.02926, 0.994, 0.03003, 0.9944, 0.0308, 0.9948, 0.03158, 0.9951, 0.03237, 0.9955, 0.03316, 0.9958, 0.03395, 0.9961, 0.03475, 0.9964, 0.03556, 0.9967, 0.03637, 0.997, 0.03718, 0.9973, 0.038, 0.9976, 0.03883, 0.9978, 0.03966, 0.9981, 0.04049, 0.9983, 0.04132, 0.9985, 0.04216, 0.9987, 0.043, 0.9989, 0.04385, 0.999, 0.04469, 0.9992, 0.04554, 0.9993, 0.0464, 0.9995, 0.04725, 0.9996, 0.04811, 0.9997, 0.04896, 0.9998, 0.04982, 0.9998, 0.05068, 0.9999, 0.05155, 0.9999, 0.05241, 1.0, 0.05327, 1.0, 0.05414, 1.0, 0.055, 1.0, 0.945, 1.0, 0.9459, 1.0, 0.9467, 0.9999, 0.9476, 0.9999, 0.9485, 0.9998, 0.9493, 0.9998, 0.9502, 0.9997, 0.951, 0.9996, 0.9519, 0.9995, 0.9527, 0.9993, 0.9536, 0.9992, 0.9545, 0.999, 0.9553, 0.9989, 0.9562, 0.9987, 0.957, 0.9985, 0.9578, 0.9983, 0.9587, 0.9981, 0.9595, 0.9978, 0.9603, 0.9976, 0.9612, 0.9973, 0.962, 0.997, 0.9628, 0.9967, 0.9636, 0.9964, 0.9644, 0.9961, 0.9652, 0.9958, 0.966, 0.9955, 0.9668, 0.9951, 0.9676, 0.9948, 0.9684, 0.9944, 0.9692, 0.994, 0.97, 0.9936, 0.9707, 0.9932, 0.9715, 0.9928, 0.9723, 0.9923, 0.973, 0.9919, 0.9737, 0.9914, 0.9745, 0.991, 0.9752, 0.9905, 0.9759, 0.99, 0.9766, 0.9895, 0.9773, 0.989, 0.978, 0.9885, 0.9787, 0.9879, 0.9794, 0.9874, 0.9801, 0.9868, 0.9807, 0.9863, 0.9814, 0.9857, 0.982, 0.9851, 0.9827, 0.9845, 0.9833, 0.9839, 0.9839, 0.9833, 0.9845, 0.9827, 0.9851, 0.982, 0.9857, 0.9814, 0.9863, 0.9807, 0.9868, 0.9801, 0.9874, 0.9794, 0.9879, 0.9787, 0.9885, 0.978, 0.989, 0.9773, 0.9895, 0.9766, 0.99, 0.9759, 0.9905, 0.9752, 0.991, 0.9745, 0.9914, 0.9737, 0.9919, 0.973, 0.9923, 0.9723, 0.9928, 0.9715, 0.9932, 0.9707, 0.9936, 0.97, 0.994, 0.9692, 0.9944, 0.9684, 0.9948, 0.9676, 0.9951, 0.9668, 0.9955, 0.966, 0.9958, 0.9652, 0.9961, 0.9644, 0.9964, 0.9636, 0.9967, 0.9628, 0.997, 0.962, 0.9973, 0.9612, 0.9976, 0.9603, 0.9978, 0.9595, 0.9981, 0.9587, 0.9983, 0.9578, 0.9985, 0.957, 0.9987, 0.9562, 0.9989, 0.9553, 0.999, 0.9545, 0.9992, 0.9536, 0.9993, 0.9527, 0.9995, 0.9519, 0.9996, 0.951, 0.9997, 0.9502, 0.9998, 0.9493, 0.9998, 0.9485, 0.9999, 0.9476, 0.9999, 0.9467, 1.0, 0.9459, 1.0, 0.945, 1.0, 0.055, 1.0, 0.05414, 1.0, 0.05327, 1.0, 0.05241, 0.9999, 0.05155, 0.9999, 0.05068, 0.9998, 0.04982, 0.9998, 0.04896, 0.9997, 0.04811, 0.9996, 0.04725, 0.9995, 0.0464, 0.9993, 0.04554, 0.9992, 0.04469, 0.999, 0.04385, 0.9989, 0.043, 0.9987, 0.04216, 0.9985, 0.04132, 0.9983, 0.04049, 0.9981, 0.03966, 0.9978, 0.03883, 0.9976, 0.038, 0.9973, 0.03718, 0.997, 0.03637, 0.9967, 0.03556, 0.9964, 0.03475, 0.9961, 0.03395, 0.9958, 0.03316, 0.9955, 0.03237, 0.9951, 0.03158, 0.9948, 0.0308, 0.9944, 0.03003, 0.994, 0.02926, 0.9936, 0.0285, 0.9932, 0.02775, 0.9928, 0.027, 0.9923, 0.02626, 0.9919, 0.02553, 0.9914, 0.0248, 0.991, 0.02409, 0.9905, 0.02337, 0.99, 0.02267, 0.9895, 0.02198, 0.989, 0.02129, 0.9885, 0.02061, 0.9879, 0.01994, 0.9874, 0.01928, 0.9868, 0.01863, 0.9863, 0.01798, 0.9857, 0.01735, 0.9851, 0.01672, 0.9845, 0.01611, 0.9839, 0.0155, 0.9833, 0.01491, 0.9827, 0.01432, 0.982, 0.01374, 0.9814, 0.01318, 0.9807, 0.01262, 0.9801, 0.01208, 0.9794, 0.01154, 0.9787, 0.01102, 0.978, 0.0105, 0.9773, 0.01, 0.9766, 0.009511, 0.9759, 0.009031, 0.9752, 0.008562, 0.9745, 0.008105, 0.9737, 0.007659, 0.973, 0.007225, 0.9723, 0.006803, 0.9715, 0.006393, 0.9707, 0.005995, 0.97, 0.005608, 0.9692, 0.005235, 0.9684, 0.004873, 0.9676, 0.004523, 0.9668, 0.004187, 0.966, 0.003862, 0.9652, 0.003551, 0.9644, 0.003252, 0.9636, 0.002965, 0.9628, 0.002692, 0.962, 0.002431, 0.9612, 0.002184, 0.9603, 0.001949, 0.9595, 0.001728, 0.9587, 0.00152, 0.9578, 0.001325, 0.957, 0.001143, 0.9562, 0.0009742, 0.9553, 0.000819, 0.9545, 0.0006771, 0.9536, 0.0005487, 0.9527, 0.0004337, 0.9519, 0.0003321, 0.951, 0.0002441, 0.9502, 0.0001695, 0.9493, 0.0001085, 0.9485, 6.106e-05, 0.9476, 2.715e-05, 0.9467, 6.795e-06, 0.9459, 0.0, 0.945, 0.0, 0.055, 6.795e-06, 0.05414, 2.715e-05, 0.05327, 6.106e-05, 0.05241, 0.0001085, 0.05155, 0.0001695, 0.05068, 0.0002441, 0.04982, 0.0003321, 0.04896, 0.0004337, 0.04811, 0.0005487, 0.04725, 0.0006771, 0.0464, 0.000819, 0.04554, 0.0009742, 0.04469, 0.001143, 0.04385, 0.001325, 0.043, 0.00152, 0.04216, 0.001728, 0.04132, 0.001949, 0.04049, 0.002184, 0.03966, 0.002431, 0.03883, 0.002692, 0.038, 0.002965, 0.03718, 0.003252, 0.03637, 0.003551, 0.03556, 0.003862, 0.03475, 0.004187, 0.03395, 0.004523, 0.03316, 0.004873, 0.03237, 0.005235, 0.03158, 0.005608, 0.0308, 0.005995, 0.03003, 0.006393, 0.02926, 0.006803, 0.0285, 0.007225, 0.02775, 0.007659, 0.027, 0.008105, 0.02626, 0.008562, 0.02553, 0.009031, 0.0248, 0.009511, 0.02409, 0.01, 0.02337, 0.0105, 0.02267, 0.01102, 0.02198, 0.01154, 0.02129, 0.01208, 0.02061, 0.01262, 0.01994, 0.01318, 0.01928, 0.01374, 0.01863, 0.01432, 0.01798, 0.01491, 0.01735, 0.0155, 0.01672, 0.01611, 0.01611, 0.01672, 0.0155, 0.01735, 0.01491, 0.01798, 0.01432, 0.01863, 0.01374, 0.01928, 0.01318, 0.01994, 0.01262, 0.02061, 0.01208, 0.02129, 0.01154, 0.02198, 0.01102, 0.02267, 0.0105, 0.02337, 0.01, 0.02409, 0.009511, 0.0248, 0.009031, 0.02553, 0.008562, 0.02626, 0.008105, 0.027, 0.007659, 0.02775, 0.007225, 0.0285, 0.006803, 0.02926, 0.006393, 0.03003, 0.005995, 0.0308, 0.005609, 0.03158, 0.005235, 0.03237, 0.004873, 0.03316, 0.004524, 0.03395, 0.004187, 0.03475, 0.003862, 0.03556, 0.003551, 0.03637, 0.003252, 0.03718, 0.002965, 0.038, 0.002692, 0.03883, 0.002431, 0.03966, 0.002184, 0.04049, 0.001949, 0.04132, 0.001728, 0.04216, 0.00152, 0.043, 0.001325, 0.04385, 0.001143, 0.04469, 0.0009742, 0.04554, 0.000819, 0.0464, 0.0006772, 0.04725, 0.0005487, 0.04811, 0.0004337, 0.04896, 0.0003322, 0.04982, 0.0002441, 0.05068, 0.0001696, 0.05155, 0.0001086, 0.05241, 6.108e-05, 0.05327, 2.718e-05, 0.05414, 6.819e-06, 0.055, 0.0, 0.945, 0.0, 0.9459, 6.819e-06, 0.9467, 2.718e-05, 0.9476, 6.108e-05, 0.9485, 0.0001086, 0.9493, 0.0001696, 0.9502, 0.0002441, 0.951, 0.0003322, 0.9519, 0.0004337, 0.9527, 0.0005487, 0.9536, 0.0006772, 0.9545, 0.000819, 0.9553, 0.0009742, 0.9562, 0.001143, 0.957, 0.001325, 0.9578, 0.00152, 0.9587, 0.001728, 0.9595, 0.001949, 0.9603, 0.002184, 0.9612, 0.002431, 0.962, 0.002692, 0.9628, 0.002965, 0.9636, 0.003252, 0.9644, 0.003551, 0.9652, 0.003862, 0.966, 0.004187, 0.9668, 0.004524, 0.9676, 0.004873, 0.9684, 0.005235, 0.9692, 0.005609, 0.97, 0.005995, 0.9707, 0.006393, 0.9715, 0.006803, 0.9723, 0.007225, 0.973, 0.007659, 0.9737, 0.008105, 0.9745, 0.008562, 0.9752, 0.009031, 0.9759, 0.009511, 0.9766, 0.01, 0.9773, 0.0105, 0.978, 0.01102, 0.9787, 0.01154, 0.9794, 0.01208, 0.9801, 0.01262, 0.9807, 0.01318, 0.9814, 0.01374, 0.982, 0.01432, 0.9827, 0.01491, 0.9833, 0.0155, 0.9839, 0.01611, 0.9845, 0.01672, 0.9851, 0.01735, 0.9857, 0.01798, 0.9863, 0.01863, 0.9868, 0.01928, 0.9874, 0.01994, 0.9879, 0.02061, 0.9885, 0.02129, 0.989, 0.02198, 0.9895, 0.02267, 0.99, 0.02337, 0.9905, 0.02409, 0.991, 0.0248, 0.9914, 0.02553, 0.9919, 0.02626, 0.9923, 0.027, 0.9928, 0.02775, 0.9932, 0.0285, 0.9936, 0.02926, 0.994, 0.03003, 0.9944, 0.0308, 0.9948, 0.03158, 0.9951, 0.03237, 0.9955, 0.03316, 0.9958, 0.03395, 0.9961, 0.03475, 0.9964, 0.03556, 0.9967, 0.03637, 0.997, 0.03718, 0.9973, 0.038, 0.9976, 0.03883, 0.9978, 0.03966, 0.9981, 0.04049, 0.9983, 0.04132, 0.9985, 0.04216, 0.9987, 0.043, 0.9989, 0.04385, 0.999, 0.04469, 0.9992, 0.04554, 0.9993, 0.0464, 0.9995, 0.04725, 0.9996, 0.04811, 0.9997, 0.04896, 0.9998, 0.04982, 0.9998, 0.05068, 0.9999, 0.05155, 0.9999, 0.05241, 1.0, 0.05327, 1.0, 0.05414, 1.0, 0.055, 1.0, 0.945, 1.0, 0.9459, 1.0, 0.9467, 0.9999, 0.9476, 0.9999, 0.9485, 0.9998, 0.9493, 0.9998, 0.9502, 0.9997, 0.951, 0.9996, 0.9519, 0.9995, 0.9527, 0.9993, 0.9536, 0.9992, 0.9545, 0.999, 0.9553, 0.9989, 0.9562, 0.9987, 0.957, 0.9985, 0.9578, 0.9983, 0.9587, 0.9981, 0.9595, 0.9978, 0.9603, 0.9976, 0.9612, 0.9973, 0.962, 0.997, 0.9628, 0.9967, 0.9636, 0.9964, 0.9644, 0.9961, 0.9652, 0.9958, 0.966, 0.9955, 0.9668, 0.9951, 0.9676, 0.9948, 0.9684, 0.9944, 0.9692, 0.994, 0.97, 0.9936, 0.9707, 0.9932, 0.9715, 0.9928, 0.9723, 0.9923, 0.973, 0.9919, 0.9737, 0.9914, 0.9745, 0.991, 0.9752, 0.9905, 0.9759, 0.99, 0.9766, 0.9895, 0.9773, 0.989, 0.978, 0.9885, 0.9787, 0.9879, 0.9794, 0.9874, 0.9801, 0.9868, 0.9807, 0.9863, 0.9814, 0.9857, 0.982, 0.9851, 0.9827, 0.9845, 0.9833, 0.9839, 0.9839, 0.9833, 0.9845, 0.9827, 0.9851, 0.982, 0.9857, 0.9814, 0.9863, 0.9807, 0.9868, 0.9801, 0.9874, 0.9794, 0.9879, 0.9787, 0.9885, 0.978, 0.989, 0.9773, 0.9895, 0.9766, 0.99, 0.9759, 0.9905, 0.9752, 0.991, 0.9745, 0.9914, 0.9737, 0.9919, 0.973, 0.9923, 0.9723, 0.9928, 0.9715, 0.9932, 0.9707, 0.9936, 0.97, 0.994, 0.9692, 0.9944, 0.9684, 0.9948, 0.9676, 0.9951, 0.9668, 0.9955, 0.966, 0.9958, 0.9652, 0.9961, 0.9644, 0.9964, 0.9636, 0.9967, 0.9628, 0.997, 0.962, 0.9973, 0.9612, 0.9976, 0.9603, 0.9978, 0.9595, 0.9981, 0.9587, 0.9983, 0.9578, 0.9985, 0.957, 0.9987, 0.9562, 0.9989, 0.9553, 0.999, 0.9545, 0.9992, 0.9536, 0.9993, 0.9527, 0.9995, 0.9519, 0.9996, 0.951, 0.9997, 0.9502, 0.9998, 0.9493, 0.9998, 0.9485, 0.9999, 0.9476, 0.9999, 0.9467, 1.0, 0.9459, 1.0, 0.945, 1.0, 0.6388, 0.5, 0.6388, 0.75, 0.6385, 0.75, 0.6385, 0.5, 0.6385, 0.5, 0.6385, 0.75, 0.6383, 0.75, 0.6383, 0.5, 0.6383, 0.5, 0.6383, 0.75, 0.6381, 0.75, 0.6381, 0.5, 0.6381, 0.5, 0.6381, 0.75, 0.6379, 0.75, 0.6379, 0.5, 0.6379, 0.5, 0.6379, 0.75, 0.6377, 0.75, 0.6377, 0.5, 0.6377, 0.5, 0.6377, 0.75, 0.6375, 0.75, 0.6375, 0.5, 0.6375, 0.5, 0.6375, 0.75, 0.6372, 0.75, 0.6372, 0.5, 0.6372, 0.5, 0.6372, 0.75, 0.637, 0.75, 0.637, 0.5, 0.637, 0.5, 0.637, 0.75, 0.6368, 0.75, 0.6368, 0.5, 0.6368, 0.5, 0.6368, 0.75, 0.6366, 0.75, 0.6366, 0.5, 0.6366, 0.5, 0.6366, 0.75, 0.6364, 0.75, 0.6364, 0.5, 0.6364, 0.5, 0.6364, 0.75, 0.6362, 0.75, 0.6362, 0.5, 0.6362, 0.5, 0.6362, 0.75, 0.636, 0.75, 0.636, 0.5, 0.636, 0.5, 0.636, 0.75, 0.6358, 0.75, 0.6358, 0.5, 0.6358, 0.5, 0.6358, 0.75, 0.6355, 0.75, 0.6355, 0.5, 0.6355, 0.5, 0.6355, 0.75, 0.6353, 0.75, 0.6353, 0.5, 0.6353, 0.5, 0.6353, 0.75, 0.6351, 0.75, 0.6351, 0.5, 0.6351, 0.5, 0.6351, 0.75, 0.6349, 0.75, 0.6349, 0.5, 0.6349, 0.5, 0.6349, 0.75, 0.6347, 0.75, 0.6347, 0.5, 0.6347, 0.5, 0.6347, 0.75, 0.6345, 0.75, 0.6345, 0.5, 0.6345, 0.5, 0.6345, 0.75, 0.6343, 0.75, 0.6343, 0.5, 0.6343, 0.5, 0.6343, 0.75, 0.6341, 0.75, 0.6341, 0.5, 0.6341, 0.5, 0.6341, 0.75, 0.6339, 0.75, 0.6339, 0.5, 0.6339, 0.5, 0.6339, 0.75, 0.6337, 0.75, 0.6337, 0.5, 0.6337, 0.5, 0.6337, 0.75, 0.6335, 0.75, 0.6335, 0.5, 0.6335, 0.5, 0.6335, 0.75, 0.6333, 0.75, 0.6333, 0.5, 0.6333, 0.5, 0.6333, 0.75, 0.6331, 0.75, 0.6331, 0.5, 0.6331, 0.5, 0.6331, 0.75, 0.6329, 0.75, 0.6329, 0.5, 0.6329, 0.5, 0.6329, 0.75, 0.6327, 0.75, 0.6327, 0.5, 0.6327, 0.5, 0.6327, 0.75, 0.6325, 0.75, 0.6325, 0.5, 0.6325, 0.5, 0.6325, 0.75, 0.6323, 0.75, 0.6323, 0.5, 0.6323, 0.5, 0.6323, 0.75, 0.6321, 0.75, 0.6321, 0.5, 0.6321, 0.5, 0.6321, 0.75, 0.6319, 0.75, 0.6319, 0.5, 0.6319, 0.5, 0.6319, 0.75, 0.6318, 0.75, 0.6318, 0.5, 0.6318, 0.5, 0.6318, 0.75, 0.6316, 0.75, 0.6316, 0.5, 0.6316, 0.5, 0.6316, 0.75, 0.6314, 0.75, 0.6314, 0.5, 0.6314, 0.5, 0.6314, 0.75, 0.6312, 0.75, 0.6312, 0.5, 0.6312, 0.5, 0.6312, 0.75, 0.631, 0.75, 0.631, 0.5, 0.631, 0.5, 0.631, 0.75, 0.6308, 0.75, 0.6308, 0.5, 0.6308, 0.5, 0.6308, 0.75, 0.6307, 0.75, 0.6307, 0.5, 0.6307, 0.5, 0.6307, 0.75, 0.6305, 0.75, 0.6305, 0.5, 0.6305, 0.5, 0.6305, 0.75, 0.6303, 0.75, 0.6303, 0.5, 0.6303, 0.5, 0.6303, 0.75, 0.6302, 0.75, 0.6302, 0.5, 0.6302, 0.5, 0.6302, 0.75, 0.63, 0.75, 0.63, 0.5, 0.63, 0.5, 0.63, 0.75, 0.6298, 0.75, 0.6298, 0.5, 0.6298, 0.5, 0.6298, 0.75, 0.6297, 0.75, 0.6297, 0.5, 0.6297, 0.5, 0.6297, 0.75, 0.6295, 0.75, 0.6295, 0.5, 0.6295, 0.5, 0.6295, 0.75, 0.6293, 0.75, 0.6293, 0.5, 0.6293, 0.5, 0.6293, 0.75, 0.6292, 0.75, 0.6292, 0.5, 0.6292, 0.5, 0.6292, 0.75, 0.625, 0.75, 0.625, 0.5, 0.625, 0.5, 0.625, 0.75, 0.6208, 0.75, 0.6208, 0.5, 0.6208, 0.5, 0.6208, 0.75, 0.6207, 0.75, 0.6207, 0.5, 0.6207, 0.5, 0.6207, 0.75, 0.6205, 0.75, 0.6205, 0.5, 0.6205, 0.5, 0.6205, 0.75, 0.6203, 0.75, 0.6203, 0.5, 0.6203, 0.5, 0.6203, 0.75, 0.6202, 0.75, 0.6202, 0.5, 0.6202, 0.5, 0.6202, 0.75, 0.62, 0.75, 0.62, 0.5, 0.62, 0.5, 0.62, 0.75, 0.6198, 0.75, 0.6198, 0.5, 0.6198, 0.5, 0.6198, 0.75, 0.6197, 0.75, 0.6197, 0.5, 0.6197, 0.5, 0.6197, 0.75, 0.6195, 0.75, 0.6195, 0.5, 0.6195, 0.5, 0.6195, 0.75, 0.6193, 0.75, 0.6193, 0.5, 0.6193, 0.5, 0.6193, 0.75, 0.6192, 0.75, 0.6192, 0.5, 0.6192, 0.5, 0.6192, 0.75, 0.619, 0.75, 0.619, 0.5, 0.619, 0.5, 0.619, 0.75, 0.6188, 0.75, 0.6188, 0.5, 0.6188, 0.5, 0.6188, 0.75, 0.6186, 0.75, 0.6186, 0.5, 0.6186, 0.5, 0.6186, 0.75, 0.6184, 0.75, 0.6184, 0.5, 0.6184, 0.5, 0.6184, 0.75, 0.6182, 0.75, 0.6182, 0.5, 0.6182, 0.5, 0.6182, 0.75, 0.6181, 0.75, 0.6181, 0.5, 0.6181, 0.5, 0.6181, 0.75, 0.6179, 0.75, 0.6179, 0.5, 0.6179, 0.5, 0.6179, 0.75, 0.6177, 0.75, 0.6177, 0.5, 0.6177, 0.5, 0.6177, 0.75, 0.6175, 0.75, 0.6175, 0.5, 0.6175, 0.5, 0.6175, 0.75, 0.6173, 0.75, 0.6173, 0.5, 0.6173, 0.5, 0.6173, 0.75, 0.6171, 0.75, 0.6171, 0.5, 0.6171, 0.5, 0.6171, 0.75, 0.6169, 0.75, 0.6169, 0.5, 0.6169, 0.5, 0.6169, 0.75, 0.6167, 0.75, 0.6167, 0.5, 0.6167, 0.5, 0.6167, 0.75, 0.6165, 0.75, 0.6165, 0.5, 0.6165, 0.5, 0.6165, 0.75, 0.6163, 0.75, 0.6163, 0.5, 0.6163, 0.5, 0.6163, 0.75, 0.6161, 0.75, 0.6161, 0.5, 0.6161, 0.5, 0.6161, 0.75, 0.6159, 0.75, 0.6159, 0.5, 0.6159, 0.5, 0.6159, 0.75, 0.6157, 0.75, 0.6157, 0.5, 0.6157, 0.5, 0.6157, 0.75, 0.6155, 0.75, 0.6155, 0.5, 0.6155, 0.5, 0.6155, 0.75, 0.6153, 0.75, 0.6153, 0.5, 0.6153, 0.5, 0.6153, 0.75, 0.6151, 0.75, 0.6151, 0.5, 0.6151, 0.5, 0.6151, 0.75, 0.6149, 0.75, 0.6149, 0.5, 0.6149, 0.5, 0.6149, 0.75, 0.6147, 0.75, 0.6147, 0.5, 0.6147, 0.5, 0.6147, 0.75, 0.6145, 0.75, 0.6145, 0.5, 0.6145, 0.5, 0.6145, 0.75, 0.6142, 0.75, 0.6142, 0.5, 0.6142, 0.5, 0.6142, 0.75, 0.614, 0.75, 0.614, 0.5, 0.614, 0.5, 0.614, 0.75, 0.6138, 0.75, 0.6138, 0.5, 0.6138, 0.5, 0.6138, 0.75, 0.6136, 0.75, 0.6136, 0.5, 0.6136, 0.5, 0.6136, 0.75, 0.6134, 0.75, 0.6134, 0.5, 0.6134, 0.5, 0.6134, 0.75, 0.6132, 0.75, 0.6132, 0.5, 0.6132, 0.5, 0.6132, 0.75, 0.613, 0.75, 0.613, 0.5, 0.613, 0.5, 0.613, 0.75, 0.6128, 0.75, 0.6128, 0.5, 0.6128, 0.5, 0.6128, 0.75, 0.6125, 0.75, 0.6125, 0.5, 0.6125, 0.5, 0.6125, 0.75, 0.6123, 0.75, 0.6123, 0.5, 0.6123, 0.5, 0.6123, 0.75, 0.6121, 0.75, 0.6121, 0.5, 0.6121, 0.5, 0.6121, 0.75, 0.6119, 0.75, 0.6119, 0.5, 0.6119, 0.5, 0.6119, 0.75, 0.6117, 0.75, 0.6117, 0.5, 0.6117, 0.5, 0.6117, 0.75, 0.6115, 0.75, 0.6115, 0.5, 0.6115, 0.5, 0.6115, 0.75, 0.6112, 0.75, 0.6112, 0.5, 0.3887, 0.5, 0.6112, 0.5, 0.6112, 0.75, 0.3888, 0.75, 0.8612, 0.75, 0.8612, 0.5, 0.8615, 0.5, 0.8615, 0.75, 0.8615, 0.75, 0.8615, 0.5, 0.8617, 0.5, 0.8617, 0.75, 0.8617, 0.75, 0.8617, 0.5, 0.8619, 0.5, 0.8619, 0.75, 0.8619, 0.75, 0.8619, 0.5, 0.8621, 0.5, 0.8621, 0.75, 0.8621, 0.75, 0.8621, 0.5, 0.8623, 0.5, 0.8623, 0.75, 0.8623, 0.75, 0.8623, 0.5, 0.8625, 0.5, 0.8625, 0.75, 0.8625, 0.75, 0.8625, 0.5, 0.8628, 0.5, 0.8628, 0.75, 0.8628, 0.75, 0.8628, 0.5, 0.863, 0.5, 0.863, 0.75, 0.863, 0.75, 0.863, 0.5, 0.8632, 0.5, 0.8632, 0.75, 0.8632, 0.75, 0.8632, 0.5, 0.8634, 0.5, 0.8634, 0.75, 0.8634, 0.75, 0.8634, 0.5, 0.8636, 0.5, 0.8636, 0.75, 0.8636, 0.75, 0.8636, 0.5, 0.8638, 0.5, 0.8638, 0.75, 0.8638, 0.75, 0.8638, 0.5, 0.864, 0.5, 0.864, 0.75, 0.864, 0.75, 0.864, 0.5, 0.8642, 0.5, 0.8642, 0.75, 0.8642, 0.75, 0.8642, 0.5, 0.8645, 0.5, 0.8645, 0.75, 0.8645, 0.75, 0.8645, 0.5, 0.8647, 0.5, 0.8647, 0.75, 0.8647, 0.75, 0.8647, 0.5, 0.8649, 0.5, 0.8649, 0.75, 0.8649, 0.75, 0.8649, 0.5, 0.8651, 0.5, 0.8651, 0.75, 0.8651, 0.75, 0.8651, 0.5, 0.8653, 0.5, 0.8653, 0.75, 0.8653, 0.75, 0.8653, 0.5, 0.8655, 0.5, 0.8655, 0.75, 0.8655, 0.75, 0.8655, 0.5, 0.8657, 0.5, 0.8657, 0.75, 0.8657, 0.75, 0.8657, 0.5, 0.8659, 0.5, 0.8659, 0.75, 0.8659, 0.75, 0.8659, 0.5, 0.8661, 0.5, 0.8661, 0.75, 0.8661, 0.75, 0.8661, 0.5, 0.8663, 0.5, 0.8663, 0.75, 0.8663, 0.75, 0.8663, 0.5, 0.8665, 0.5, 0.8665, 0.75, 0.8665, 0.75, 0.8665, 0.5, 0.8667, 0.5, 0.8667, 0.75, 0.8667, 0.75, 0.8667, 0.5, 0.8669, 0.5, 0.8669, 0.75, 0.8669, 0.75, 0.8669, 0.5, 0.8671, 0.5, 0.8671, 0.75, 0.8671, 0.75, 0.8671, 0.5, 0.8673, 0.5, 0.8673, 0.75, 0.8673, 0.75, 0.8673, 0.5, 0.8675, 0.5, 0.8675, 0.75, 0.8675, 0.75, 0.8675, 0.5, 0.8677, 0.5, 0.8677, 0.75, 0.8677, 0.75, 0.8677, 0.5, 0.8679, 0.5, 0.8679, 0.75, 0.8679, 0.75, 0.8679, 0.5, 0.8681, 0.5, 0.8681, 0.75, 0.8681, 0.75, 0.8681, 0.5, 0.8682, 0.5, 0.8682, 0.75, 0.8682, 0.75, 0.8682, 0.5, 0.8684, 0.5, 0.8684, 0.75, 0.8684, 0.75, 0.8684, 0.5, 0.8686, 0.5, 0.8686, 0.75, 0.8686, 0.75, 0.8686, 0.5, 0.8688, 0.5, 0.8688, 0.75, 0.8688, 0.75, 0.8688, 0.5, 0.869, 0.5, 0.869, 0.75, 0.869, 0.75, 0.869, 0.5, 0.8692, 0.5, 0.8692, 0.75, 0.8692, 0.75, 0.8692, 0.5, 0.8693, 0.5, 0.8693, 0.75, 0.8693, 0.75, 0.8693, 0.5, 0.8695, 0.5, 0.8695, 0.75, 0.8695, 0.75, 0.8695, 0.5, 0.8697, 0.5, 0.8697, 0.75, 0.8697, 0.75, 0.8697, 0.5, 0.8698, 0.5, 0.8698, 0.75, 0.8698, 0.75, 0.8698, 0.5, 0.87, 0.5, 0.87, 0.75, 0.87, 0.75, 0.87, 0.5, 0.8702, 0.5, 0.8702, 0.75, 0.8702, 0.75, 0.8702, 0.5, 0.8703, 0.5, 0.8703, 0.75, 0.8703, 0.75, 0.8703, 0.5, 0.8705, 0.5, 0.8705, 0.75, 0.8705, 0.75, 0.8705, 0.5, 0.8707, 0.5, 0.8707, 0.75, 0.8707, 0.75, 0.8707, 0.5, 0.8708, 0.5, 0.8708, 0.75, 0.8708, 0.75, 0.8708, 0.5, 0.875, 0.5, 0.875, 0.75, 0.625, 0.0, 0.625, 0.25, 0.6208, 0.25, 0.6208, 0.0, 0.6208, 0.0, 0.6208, 0.25, 0.6207, 0.25, 0.6207, 0.0, 0.6207, 0.0, 0.6207, 0.25, 0.6205, 0.25, 0.6205, 0.0, 0.6205, 0.0, 0.6205, 0.25, 0.6203, 0.25, 0.6203, 0.0, 0.6203, 0.0, 0.6203, 0.25, 0.6202, 0.25, 0.6202, 0.0, 0.6202, 0.0, 0.6202, 0.25, 0.62, 0.25, 0.62, 0.0, 0.62, 0.0, 0.62, 0.25, 0.6198, 0.25, 0.6198, 0.0, 0.6198, 0.0, 0.6198, 0.25, 0.6197, 0.25, 0.6197, 0.0, 0.6197, 0.0, 0.6197, 0.25, 0.6195, 0.25, 0.6195, 0.0, 0.6195, 0.0, 0.6195, 0.25, 0.6193, 0.25, 0.6193, 0.0, 0.6193, 0.0, 0.6193, 0.25, 0.6192, 0.25, 0.6192, 0.0, 0.6192, 0.0, 0.6192, 0.25, 0.619, 0.25, 0.619, 0.0, 0.619, 0.0, 0.619, 0.25, 0.6188, 0.25, 0.6188, 0.0, 0.6188, 0.0, 0.6188, 0.25, 0.6186, 0.25, 0.6186, 0.0, 0.6186, 0.0, 0.6186, 0.25, 0.6184, 0.25, 0.6184, 0.0, 0.6184, 0.0, 0.6184, 0.25, 0.6182, 0.25, 0.6182, 0.0, 0.6182, 0.0, 0.6182, 0.25, 0.6181, 0.25, 0.6181, 0.0, 0.6181, 0.0, 0.6181, 0.25, 0.6179, 0.25, 0.6179, 0.0, 0.6179, 0.0, 0.6179, 0.25, 0.6177, 0.25, 0.6177, 0.0, 0.6177, 0.0, 0.6177, 0.25, 0.6175, 0.25, 0.6175, 0.0, 0.6175, 0.0, 0.6175, 0.25, 0.6173, 0.25, 0.6173, 0.0, 0.6173, 0.0, 0.6173, 0.25, 0.6171, 0.25, 0.6171, 0.0, 0.6171, 0.0, 0.6171, 0.25, 0.6169, 0.25, 0.6169, 0.0, 0.6169, 0.0, 0.6169, 0.25, 0.6167, 0.25, 0.6167, 0.0, 0.6167, 0.0, 0.6167, 0.25, 0.6165, 0.25, 0.6165, 0.0, 0.6165, 0.0, 0.6165, 0.25, 0.6163, 0.25, 0.6163, 0.0, 0.6163, 0.0, 0.6163, 0.25, 0.6161, 0.25, 0.6161, 0.0, 0.6161, 0.0, 0.6161, 0.25, 0.6159, 0.25, 0.6159, 0.0, 0.6159, 0.0, 0.6159, 0.25, 0.6157, 0.25, 0.6157, 0.0, 0.6157, 0.0, 0.6157, 0.25, 0.6155, 0.25, 0.6155, 0.0, 0.6155, 0.0, 0.6155, 0.25, 0.6153, 0.25, 0.6153, 0.0, 0.6153, 0.0, 0.6153, 0.25, 0.6151, 0.25, 0.6151, 0.0, 0.6151, 0.0, 0.6151, 0.25, 0.6149, 0.25, 0.6149, 0.0, 0.6149, 0.0, 0.6149, 0.25, 0.6147, 0.25, 0.6147, 0.0, 0.6147, 0.0, 0.6147, 0.25, 0.6145, 0.25, 0.6145, 0.0, 0.6145, 0.0, 0.6145, 0.25, 0.6142, 0.25, 0.6142, 0.0, 0.6142, 0.0, 0.6142, 0.25, 0.614, 0.25, 0.614, 0.0, 0.614, 0.0, 0.614, 0.25, 0.6138, 0.25, 0.6138, 0.0, 0.6138, 0.0, 0.6138, 0.25, 0.6136, 0.25, 0.6136, 0.0, 0.6136, 0.0, 0.6136, 0.25, 0.6134, 0.25, 0.6134, 0.0, 0.6134, 0.0, 0.6134, 0.25, 0.6132, 0.25, 0.6132, 0.0, 0.6132, 0.0, 0.6132, 0.25, 0.613, 0.25, 0.613, 0.0, 0.613, 0.0, 0.613, 0.25, 0.6128, 0.25, 0.6128, 0.0, 0.6128, 0.0, 0.6128, 0.25, 0.6125, 0.25, 0.6125, 0.0, 0.6125, 0.0, 0.6125, 0.25, 0.6123, 0.25, 0.6123, 0.0, 0.6123, 0.0, 0.6123, 0.25, 0.6121, 0.25, 0.6121, 0.0, 0.6121, 0.0, 0.6121, 0.25, 0.6119, 0.25, 0.6119, 0.0, 0.6119, 0.0, 0.6119, 0.25, 0.6117, 0.25, 0.6117, 0.0, 0.6117, 0.0, 0.6117, 0.25, 0.6115, 0.25, 0.6115, 0.0, 0.6115, 0.0, 0.6115, 0.25, 0.6112, 0.25, 0.6112, 0.0, 0.1388, 0.5, 0.1388, 0.75, 0.1385, 0.75, 0.1385, 0.5, 0.1385, 0.5, 0.1385, 0.75, 0.1383, 0.75, 0.1383, 0.5, 0.1383, 0.5, 0.1383, 0.75, 0.1381, 0.75, 0.1381, 0.5, 0.1381, 0.5, 0.1381, 0.75, 0.1379, 0.75, 0.1379, 0.5, 0.1379, 0.5, 0.1379, 0.75, 0.1377, 0.75, 0.1377, 0.5, 0.1377, 0.5, 0.1377, 0.75, 0.1375, 0.75, 0.1375, 0.5, 0.1375, 0.5, 0.1375, 0.75, 0.1372, 0.75, 0.1372, 0.5, 0.1372, 0.5, 0.1372, 0.75, 0.137, 0.75, 0.137, 0.5, 0.137, 0.5, 0.137, 0.75, 0.1368, 0.75, 0.1368, 0.5, 0.1368, 0.5, 0.1368, 0.75, 0.1366, 0.75, 0.1366, 0.5, 0.1366, 0.5, 0.1366, 0.75, 0.1364, 0.75, 0.1364, 0.5, 0.1364, 0.5, 0.1364, 0.75, 0.1362, 0.75, 0.1362, 0.5, 0.1362, 0.5, 0.1362, 0.75, 0.136, 0.75, 0.136, 0.5, 0.136, 0.5, 0.136, 0.75, 0.1358, 0.75, 0.1358, 0.5, 0.1358, 0.5, 0.1358, 0.75, 0.1355, 0.75, 0.1355, 0.5, 0.1355, 0.5, 0.1355, 0.75, 0.1353, 0.75, 0.1353, 0.5, 0.1353, 0.5, 0.1353, 0.75, 0.1351, 0.75, 0.1351, 0.5, 0.1351, 0.5, 0.1351, 0.75, 0.1349, 0.75, 0.1349, 0.5, 0.1349, 0.5, 0.1349, 0.75, 0.1347, 0.75, 0.1347, 0.5, 0.1347, 0.5, 0.1347, 0.75, 0.1345, 0.75, 0.1345, 0.5, 0.1345, 0.5, 0.1345, 0.75, 0.1343, 0.75, 0.1343, 0.5, 0.1343, 0.5, 0.1343, 0.75, 0.1341, 0.75, 0.1341, 0.5, 0.1341, 0.5, 0.1341, 0.75, 0.1339, 0.75, 0.1339, 0.5, 0.1339, 0.5, 0.1339, 0.75, 0.1337, 0.75, 0.1337, 0.5, 0.1337, 0.5, 0.1337, 0.75, 0.1335, 0.75, 0.1335, 0.5, 0.1335, 0.5, 0.1335, 0.75, 0.1333, 0.75, 0.1333, 0.5, 0.1333, 0.5, 0.1333, 0.75, 0.1331, 0.75, 0.1331, 0.5, 0.1331, 0.5, 0.1331, 0.75, 0.1329, 0.75, 0.1329, 0.5, 0.1329, 0.5, 0.1329, 0.75, 0.1327, 0.75, 0.1327, 0.5, 0.1327, 0.5, 0.1327, 0.75, 0.1325, 0.75, 0.1325, 0.5, 0.1325, 0.5, 0.1325, 0.75, 0.1323, 0.75, 0.1323, 0.5, 0.1323, 0.5, 0.1323, 0.75, 0.1321, 0.75, 0.1321, 0.5, 0.1321, 0.5, 0.1321, 0.75, 0.1319, 0.75, 0.1319, 0.5, 0.1319, 0.5, 0.1319, 0.75, 0.1318, 0.75, 0.1318, 0.5, 0.1318, 0.5, 0.1318, 0.75, 0.1316, 0.75, 0.1316, 0.5, 0.1316, 0.5, 0.1316, 0.75, 0.1314, 0.75, 0.1314, 0.5, 0.1314, 0.5, 0.1314, 0.75, 0.1312, 0.75, 0.1312, 0.5, 0.1312, 0.5, 0.1312, 0.75, 0.131, 0.75, 0.131, 0.5, 0.131, 0.5, 0.131, 0.75, 0.1308, 0.75, 0.1308, 0.5, 0.1308, 0.5, 0.1308, 0.75, 0.1307, 0.75, 0.1307, 0.5, 0.1307, 0.5, 0.1307, 0.75, 0.1305, 0.75, 0.1305, 0.5, 0.1305, 0.5, 0.1305, 0.75, 0.1303, 0.75, 0.1303, 0.5, 0.1303, 0.5, 0.1303, 0.75, 0.1302, 0.75, 0.1302, 0.5, 0.1302, 0.5, 0.1302, 0.75, 0.13, 0.75, 0.13, 0.5, 0.13, 0.5, 0.13, 0.75, 0.1298, 0.75, 0.1298, 0.5, 0.1298, 0.5, 0.1298, 0.75, 0.1297, 0.75, 0.1297, 0.5, 0.1297, 0.5, 0.1297, 0.75, 0.1295, 0.75, 0.1295, 0.5, 0.1295, 0.5, 0.1295, 0.75, 0.1293, 0.75, 0.1293, 0.5, 0.1293, 0.5, 0.1293, 0.75, 0.1292, 0.75, 0.1292, 0.5, 0.1292, 0.5, 0.1292, 0.75, 0.125, 0.75, 0.125, 0.5, 0.375, 0.25, 0.375, 0.0, 0.3792, 0.0, 0.3792, 0.25, 0.3792, 0.25, 0.3792, 0.0, 0.3793, 0.0, 0.3793, 0.25, 0.3793, 0.25, 0.3793, 0.0, 0.3795, 0.0, 0.3795, 0.25, 0.3795, 0.25, 0.3795, 0.0, 0.3797, 0.0, 0.3797, 0.25, 0.3797, 0.25, 0.3797, 0.0, 0.3798, 0.0, 0.3798, 0.25, 0.3798, 0.25, 0.3798, 0.0, 0.38, 0.0, 0.38, 0.25, 0.38, 0.25, 0.38, 0.0, 0.3802, 0.0, 0.3802, 0.25, 0.3802, 0.25, 0.3802, 0.0, 0.3803, 0.0, 0.3803, 0.25, 0.3803, 0.25, 0.3803, 0.0, 0.3805, 0.0, 0.3805, 0.25, 0.3805, 0.25, 0.3805, 0.0, 0.3807, 0.0, 0.3807, 0.25, 0.3807, 0.25, 0.3807, 0.0, 0.3808, 0.0, 0.3808, 0.25, 0.3808, 0.25, 0.3808, 0.0, 0.381, 0.0, 0.381, 0.25, 0.381, 0.25, 0.381, 0.0, 0.3812, 0.0, 0.3812, 0.25, 0.3812, 0.25, 0.3812, 0.0, 0.3814, 0.0, 0.3814, 0.25, 0.3814, 0.25, 0.3814, 0.0, 0.3816, 0.0, 0.3816, 0.25, 0.3816, 0.25, 0.3816, 0.0, 0.3818, 0.0, 0.3818, 0.25, 0.3818, 0.25, 0.3818, 0.0, 0.3819, 0.0, 0.3819, 0.25, 0.3819, 0.25, 0.3819, 0.0, 0.3821, 0.0, 0.3821, 0.25, 0.3821, 0.25, 0.3821, 0.0, 0.3823, 0.0, 0.3823, 0.25, 0.3823, 0.25, 0.3823, 0.0, 0.3825, 0.0, 0.3825, 0.25, 0.3825, 0.25, 0.3825, 0.0, 0.3827, 0.0, 0.3827, 0.25, 0.3827, 0.25, 0.3827, 0.0, 0.3829, 0.0, 0.3829, 0.25, 0.3829, 0.25, 0.3829, 0.0, 0.3831, 0.0, 0.3831, 0.25, 0.3831, 0.25, 0.3831, 0.0, 0.3833, 0.0, 0.3833, 0.25, 0.3833, 0.25, 0.3833, 0.0, 0.3835, 0.0, 0.3835, 0.25, 0.3835, 0.25, 0.3835, 0.0, 0.3837, 0.0, 0.3837, 0.25, 0.3837, 0.25, 0.3837, 0.0, 0.3839, 0.0, 0.3839, 0.25, 0.3839, 0.25, 0.3839, 0.0, 0.3841, 0.0, 0.3841, 0.25, 0.3841, 0.25, 0.3841, 0.0, 0.3843, 0.0, 0.3843, 0.25, 0.3843, 0.25, 0.3843, 0.0, 0.3845, 0.0, 0.3845, 0.25, 0.3845, 0.25, 0.3845, 0.0, 0.3847, 0.0, 0.3847, 0.25, 0.3847, 0.25, 0.3847, 0.0, 0.3849, 0.0, 0.3849, 0.25, 0.3849, 0.25, 0.3849, 0.0, 0.3851, 0.0, 0.3851, 0.25, 0.3851, 0.25, 0.3851, 0.0, 0.3853, 0.0, 0.3853, 0.25, 0.3853, 0.25, 0.3853, 0.0, 0.3855, 0.0, 0.3855, 0.25, 0.3855, 0.25, 0.3855, 0.0, 0.3858, 0.0, 0.3858, 0.25, 0.3858, 0.25, 0.3858, 0.0, 0.386, 0.0, 0.386, 0.25, 0.386, 0.25, 0.386, 0.0, 0.3862, 0.0, 0.3862, 0.25, 0.3862, 0.25, 0.3862, 0.0, 0.3864, 0.0, 0.3864, 0.25, 0.3864, 0.25, 0.3864, 0.0, 0.3866, 0.0, 0.3866, 0.25, 0.3866, 0.25, 0.3866, 0.0, 0.3868, 0.0, 0.3868, 0.25, 0.3868, 0.25, 0.3868, 0.0, 0.387, 0.0, 0.387, 0.25, 0.387, 0.25, 0.387, 0.0, 0.3872, 0.0, 0.3872, 0.25, 0.3872, 0.25, 0.3872, 0.0, 0.3875, 0.0, 0.3875, 0.25, 0.3875, 0.25, 0.3875, 0.0, 0.3877, 0.0, 0.3877, 0.25, 0.3877, 0.25, 0.3877, 0.0, 0.3879, 0.0, 0.3879, 0.25, 0.3879, 0.25, 0.3879, 0.0, 0.3881, 0.0, 0.3881, 0.25, 0.3881, 0.25, 0.3881, 0.0, 0.3883, 0.0, 0.3883, 0.25, 0.3883, 0.25, 0.3883, 0.0, 0.3885, 0.0, 0.3885, 0.25, 0.3885, 0.25, 0.3885, 0.0, 0.3887, 0.0, 0.3888, 0.25, 0.3887, 0.0, 0.6112, 0.0, 0.6112, 0.25, 0.3888, 0.25, 0.3612, 0.75, 0.3612, 0.5, 0.3615, 0.5, 0.3615, 0.75, 0.3615, 0.75, 0.3615, 0.5, 0.3617, 0.5, 0.3617, 0.75, 0.3617, 0.75, 0.3617, 0.5, 0.3619, 0.5, 0.3619, 0.75, 0.3619, 0.75, 0.3619, 0.5, 0.3621, 0.5, 0.3621, 0.75, 0.3621, 0.75, 0.3621, 0.5, 0.3623, 0.5, 0.3623, 0.75, 0.3623, 0.75, 0.3623, 0.5, 0.3625, 0.5, 0.3625, 0.75, 0.3625, 0.75, 0.3625, 0.5, 0.3628, 0.5, 0.3628, 0.75, 0.3628, 0.75, 0.3628, 0.5, 0.363, 0.5, 0.363, 0.75, 0.363, 0.75, 0.363, 0.5, 0.3632, 0.5, 0.3632, 0.75, 0.3632, 0.75, 0.3632, 0.5, 0.3634, 0.5, 0.3634, 0.75, 0.3634, 0.75, 0.3634, 0.5, 0.3636, 0.5, 0.3636, 0.75, 0.3636, 0.75, 0.3636, 0.5, 0.3638, 0.5, 0.3638, 0.75, 0.3638, 0.75, 0.3638, 0.5, 0.364, 0.5, 0.364, 0.75, 0.364, 0.75, 0.364, 0.5, 0.3642, 0.5, 0.3642, 0.75, 0.3642, 0.75, 0.3642, 0.5, 0.3645, 0.5, 0.3645, 0.75, 0.3645, 0.75, 0.3645, 0.5, 0.3647, 0.5, 0.3647, 0.75, 0.3647, 0.75, 0.3647, 0.5, 0.3649, 0.5, 0.3649, 0.75, 0.3649, 0.75, 0.3649, 0.5, 0.3651, 0.5, 0.3651, 0.75, 0.3651, 0.75, 0.3651, 0.5, 0.3653, 0.5, 0.3653, 0.75, 0.3653, 0.75, 0.3653, 0.5, 0.3655, 0.5, 0.3655, 0.75, 0.3655, 0.75, 0.3655, 0.5, 0.3657, 0.5, 0.3657, 0.75, 0.3657, 0.75, 0.3657, 0.5, 0.3659, 0.5, 0.3659, 0.75, 0.3659, 0.75, 0.3659, 0.5, 0.3661, 0.5, 0.3661, 0.75, 0.3661, 0.75, 0.3661, 0.5, 0.3663, 0.5, 0.3663, 0.75, 0.3663, 0.75, 0.3663, 0.5, 0.3665, 0.5, 0.3665, 0.75, 0.3665, 0.75, 0.3665, 0.5, 0.3667, 0.5, 0.3667, 0.75, 0.3667, 0.75, 0.3667, 0.5, 0.3669, 0.5, 0.3669, 0.75, 0.3669, 0.75, 0.3669, 0.5, 0.3671, 0.5, 0.3671, 0.75, 0.3671, 0.75, 0.3671, 0.5, 0.3673, 0.5, 0.3673, 0.75, 0.3673, 0.75, 0.3673, 0.5, 0.3675, 0.5, 0.3675, 0.75, 0.3675, 0.75, 0.3675, 0.5, 0.3677, 0.5, 0.3677, 0.75, 0.3677, 0.75, 0.3677, 0.5, 0.3679, 0.5, 0.3679, 0.75, 0.3679, 0.75, 0.3679, 0.5, 0.3681, 0.5, 0.3681, 0.75, 0.3681, 0.75, 0.3681, 0.5, 0.3682, 0.5, 0.3682, 0.75, 0.3682, 0.75, 0.3682, 0.5, 0.3684, 0.5, 0.3684, 0.75, 0.3684, 0.75, 0.3684, 0.5, 0.3686, 0.5, 0.3686, 0.75, 0.3686, 0.75, 0.3686, 0.5, 0.3688, 0.5, 0.3688, 0.75, 0.3688, 0.75, 0.3688, 0.5, 0.369, 0.5, 0.369, 0.75, 0.369, 0.75, 0.369, 0.5, 0.3692, 0.5, 0.3692, 0.75, 0.3692, 0.75, 0.3692, 0.5, 0.3693, 0.5, 0.3693, 0.75, 0.3693, 0.75, 0.3693, 0.5, 0.3695, 0.5, 0.3695, 0.75, 0.3695, 0.75, 0.3695, 0.5, 0.3697, 0.5, 0.3697, 0.75, 0.3697, 0.75, 0.3697, 0.5, 0.3698, 0.5, 0.3698, 0.75, 0.3698, 0.75, 0.3698, 0.5, 0.37, 0.5, 0.37, 0.75, 0.37, 0.75, 0.37, 0.5, 0.3702, 0.5, 0.3702, 0.75, 0.3702, 0.75, 0.3702, 0.5, 0.3703, 0.5, 0.3703, 0.75, 0.3703, 0.75, 0.3703, 0.5, 0.3705, 0.5, 0.3705, 0.75, 0.3705, 0.75, 0.3705, 0.5, 0.3707, 0.5, 0.3707, 0.75, 0.3707, 0.75, 0.3707, 0.5, 0.3708, 0.5, 0.3708, 0.75, 0.3708, 0.75, 0.3708, 0.5, 0.375, 0.5, 0.375, 0.75, 0.375, 0.75, 0.375, 0.5, 0.3792, 0.5, 0.3792, 0.75, 0.3792, 0.75, 0.3792, 0.5, 0.3793, 0.5, 0.3793, 0.75, 0.3793, 0.75, 0.3793, 0.5, 0.3795, 0.5, 0.3795, 0.75, 0.3795, 0.75, 0.3795, 0.5, 0.3797, 0.5, 0.3797, 0.75, 0.3797, 0.75, 0.3797, 0.5, 0.3798, 0.5, 0.3798, 0.75, 0.3798, 0.75, 0.3798, 0.5, 0.38, 0.5, 0.38, 0.75, 0.38, 0.75, 0.38, 0.5, 0.3802, 0.5, 0.3802, 0.75, 0.3802, 0.75, 0.3802, 0.5, 0.3803, 0.5, 0.3803, 0.75, 0.3803, 0.75, 0.3803, 0.5, 0.3805, 0.5, 0.3805, 0.75, 0.3805, 0.75, 0.3805, 0.5, 0.3807, 0.5, 0.3807, 0.75, 0.3807, 0.75, 0.3807, 0.5, 0.3808, 0.5, 0.3808, 0.75, 0.3808, 0.75, 0.3808, 0.5, 0.381, 0.5, 0.381, 0.75, 0.381, 0.75, 0.381, 0.5, 0.3812, 0.5, 0.3812, 0.75, 0.3812, 0.75, 0.3812, 0.5, 0.3814, 0.5, 0.3814, 0.75, 0.3814, 0.75, 0.3814, 0.5, 0.3816, 0.5, 0.3816, 0.75, 0.3816, 0.75, 0.3816, 0.5, 0.3818, 0.5, 0.3818, 0.75, 0.3818, 0.75, 0.3818, 0.5, 0.3819, 0.5, 0.3819, 0.75, 0.3819, 0.75, 0.3819, 0.5, 0.3821, 0.5, 0.3821, 0.75, 0.3821, 0.75, 0.3821, 0.5, 0.3823, 0.5, 0.3823, 0.75, 0.3823, 0.75, 0.3823, 0.5, 0.3825, 0.5, 0.3825, 0.75, 0.3825, 0.75, 0.3825, 0.5, 0.3827, 0.5, 0.3827, 0.75, 0.3827, 0.75, 0.3827, 0.5, 0.3829, 0.5, 0.3829, 0.75, 0.3829, 0.75, 0.3829, 0.5, 0.3831, 0.5, 0.3831, 0.75, 0.3831, 0.75, 0.3831, 0.5, 0.3833, 0.5, 0.3833, 0.75, 0.3833, 0.75, 0.3833, 0.5, 0.3835, 0.5, 0.3835, 0.75, 0.3835, 0.75, 0.3835, 0.5, 0.3837, 0.5, 0.3837, 0.75, 0.3837, 0.75, 0.3837, 0.5, 0.3839, 0.5, 0.3839, 0.75, 0.3839, 0.75, 0.3839, 0.5, 0.3841, 0.5, 0.3841, 0.75, 0.3841, 0.75, 0.3841, 0.5, 0.3843, 0.5, 0.3843, 0.75, 0.3843, 0.75, 0.3843, 0.5, 0.3845, 0.5, 0.3845, 0.75, 0.3845, 0.75, 0.3845, 0.5, 0.3847, 0.5, 0.3847, 0.75, 0.3847, 0.75, 0.3847, 0.5, 0.3849, 0.5, 0.3849, 0.75, 0.3849, 0.75, 0.3849, 0.5, 0.3851, 0.5, 0.3851, 0.75, 0.3851, 0.75, 0.3851, 0.5, 0.3853, 0.5, 0.3853, 0.75, 0.3853, 0.75, 0.3853, 0.5, 0.3855, 0.5, 0.3855, 0.75, 0.3855, 0.75, 0.3855, 0.5, 0.3858, 0.5, 0.3858, 0.75, 0.3858, 0.75, 0.3858, 0.5, 0.386, 0.5, 0.386, 0.75, 0.386, 0.75, 0.386, 0.5, 0.3862, 0.5, 0.3862, 0.75, 0.3862, 0.75, 0.3862, 0.5, 0.3864, 0.5, 0.3864, 0.75, 0.3864, 0.75, 0.3864, 0.5, 0.3866, 0.5, 0.3866, 0.75, 0.3866, 0.75, 0.3866, 0.5, 0.3868, 0.5, 0.3868, 0.75, 0.3868, 0.75, 0.3868, 0.5, 0.387, 0.5, 0.387, 0.75, 0.387, 0.75, 0.387, 0.5, 0.3872, 0.5, 0.3872, 0.75, 0.3872, 0.75, 0.3872, 0.5, 0.3875, 0.5, 0.3875, 0.75, 0.3875, 0.75, 0.3875, 0.5, 0.3877, 0.5, 0.3877, 0.75, 0.3877, 0.75, 0.3877, 0.5, 0.3879, 0.5, 0.3879, 0.75, 0.3879, 0.75, 0.3879, 0.5, 0.3881, 0.5, 0.3881, 0.75, 0.3881, 0.75, 0.3881, 0.5, 0.3883, 0.5, 0.3883, 0.75, 0.3883, 0.75, 0.3883, 0.5, 0.3885, 0.5, 0.3885, 0.75, 0.3885, 0.75, 0.3885, 0.5, 0.3887, 0.5, 0.3888, 0.75, 0.1388, 0.5, 0.3612, 0.5, 0.3612, 0.75, 0.1388, 0.75])
me_cube.materials.append(mat_material)
me_cube.materials.append(mat_material_001)
me_cube.materials.append(mat_material_002)
me_cube.use_mirror_vertex_groups = False
me_cube.update()

# ---- objects
ob_cube = bpy.data.objects.new('Cube', me_cube)
ob_light = bpy.data.objects.new('Light', light_light)
ob_camera = bpy.data.objects.new('Camera', cam_camera)

# ---- transforms, parenting, visibility, modifiers, constraints
ob_cube.location = (0.0, 0.0, 0.0)
ob_cube.lock_rotations_4d = False
ob_cube.empty_display_type = 'ARROWS'
ob_cube.lineart.crease_threshold = 0.0
ob_light.location = (4.076, 1.005, 5.904)
ob_light.rotation_euler = (0.6503, 0.05522, 1.866)
ob_light.lock_rotations_4d = False
ob_light.empty_display_type = 'ARROWS'
ob_light.color = (0.0, 0.0, 0.0, 0.0)
ob_light.lineart.crease_threshold = 0.0
ob_camera.location = (7.359, -6.926, 4.958)
ob_camera.rotation_euler = (1.109, 0.0, 0.8149)
ob_camera.lock_rotations_4d = False
ob_camera.empty_display_type = 'ARROWS'
ob_camera.color = (0.0, 0.0, 0.0, 0.0)
ob_camera.display_type = 'WIRE'
ob_camera.lineart.crease_threshold = 0.0

# ---- collection membership
col_collection.objects.link(ob_cube)
col_collection.objects.link(ob_light)
col_collection.objects.link(ob_camera)

# ---- scene / render settings (as saved in the file)
scene.camera = ob_camera
scene.frame_start = 1; scene.frame_end = 250; scene.frame_set(1)
scene.render.engine = 'BLENDER_EEVEE_NEXT'
scene.cycles.sampling_pattern = 'TABULATED_SOBOL'
bpy.context.view_layer.update()
